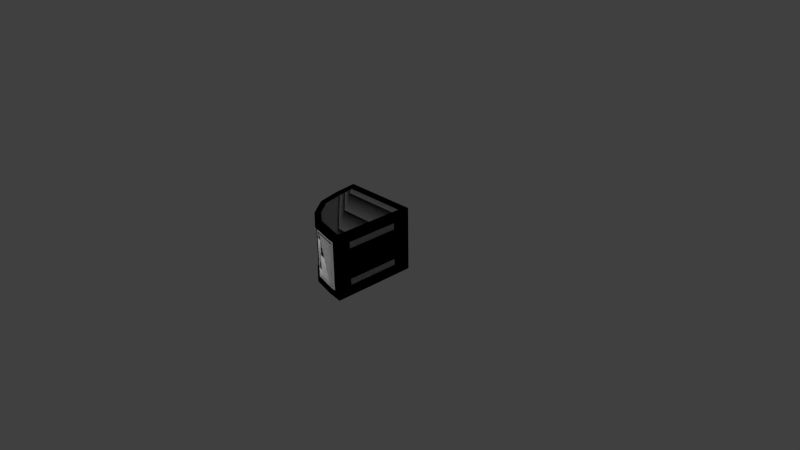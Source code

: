 # Source: tank_Glykerol.blend  (saved by Blender 2.75.0; exported with 4.5.12 LTS)
import bpy
from mathutils import Matrix  # noqa: F401  (used for matrix-valued properties, if any)

bpy.ops.wm.read_factory_settings(use_empty=True)
scene = bpy.context.scene
scene.name = 'Scene'

# ---- collections
col_collection_1 = bpy.data.collections.new('Collection 1'); scene.collection.children.link(col_collection_1)

# ---- materials (node trees are filled in below, after node groups)
mat_glykerol = bpy.data.materials.new('Glykerol')
mat_glykerol.alpha_threshold = 0.0
mat_glykerol.use_transparent_shadow = False
mat_glykerol.roughness = 0.5
mat_window_glass = bpy.data.materials.new('Window_Glass')
mat_window_glass.alpha_threshold = 0.0
mat_window_glass.use_transparent_shadow = False
mat_window_glass.roughness = 0.5
mat_glykerol_container = bpy.data.materials.new('Glykerol_Container')
mat_glykerol_container.alpha_threshold = 0.0
mat_glykerol_container.use_transparent_shadow = False
mat_glykerol_container.roughness = 0.5

# ---- material node trees
mat_glykerol.use_nodes = True; mat_glykerol.node_tree.nodes.clear()
_N = mat_glykerol.node_tree.nodes; _L = mat_glykerol.node_tree.links
mat_window_glass.use_nodes = True; mat_window_glass.node_tree.nodes.clear()
_N = mat_window_glass.node_tree.nodes; _L = mat_window_glass.node_tree.links
mat_glykerol_container.use_nodes = True; mat_glykerol_container.node_tree.nodes.clear()
_N = mat_glykerol_container.node_tree.nodes; _L = mat_glykerol_container.node_tree.links
n0 = _N.new('NodeUndefined'); n0.name = 'Xenon.Output'; n0.location = (630, 730)
n0.label = 'Output'
n0.inputs[1].default_value = 1.0
n1 = _N.new('NodeUndefined'); n1.name = 'Xenon.mainMaterial'; n1.location = (70, 680)
n1.label = 'mainMaterial'
n1.inputs[2].default_value = 0.0
n1.inputs[3].default_value = (0.0, 0.0, 0.0)
n2 = _N.new('NodeUndefined'); n2.name = 'Xenon.geometry'; n2.location = (-590, 260)
n2.label = 'geometry'
n3 = _N.new('NodeUndefined'); n3.name = 'Xenon.mainTex'; n3.location = (-380, 480)
n3.label = 'mainTex'
n4 = _N.new('ShaderNodeValToRGB'); n4.name = 'Xenon.specColor'; n4.location = (-210, 410)
n4.label = 'specColor'
while len(n4.color_ramp.elements) > 1: n4.color_ramp.elements.remove(n4.color_ramp.elements[-1])
n4.color_ramp.elements[0].position = 0.0; n4.color_ramp.elements[0].color = (0.0, 0.0, 0.0, 1.0)
_e = n4.color_ramp.elements.new(1.0); _e.color = (0.7794, 0.7794, 0.7794, 1.0)
_L.new(n2.outputs[4], n3.inputs[0])
_L.new(n3.outputs[1], n1.inputs[0])
_L.new(n1.outputs[0], n0.inputs[0])
_L.new(n3.outputs[0], n4.inputs[0])
_L.new(n4.outputs[0], n1.inputs[1])

# ---- world
world_world = bpy.data.worlds.new('World'); scene.world = world_world
world_world.color = (0.05088, 0.05088, 0.05088)
world_world.use_sun_shadow = False
world_world.sun_shadow_jitter_overblur = 0.0
world_world.cycles.sampling_method = 'MANUAL'
world_world.cycles.sample_map_resolution = 256

# ---- cameras
cam_camera = bpy.data.cameras.new('Camera')
cam_camera.clip_end = 100.0
cam_camera.lens = 35.0
cam_camera.sensor_width = 32.0
cam_camera.sensor_height = 18.0
cam_camera.ortho_scale = 7.314
cam_camera.dof.focus_distance = 0.0
cam_camera.dof.aperture_fstop = 128.0

# ---- lights
light_lamp = bpy.data.lights.new('Lamp', 'POINT')
light_lamp.transmission_factor = 0.0
light_lamp.cutoff_distance = 30.0
light_lamp.energy = 100.0
light_lamp.shadow_buffer_clip_start = 1.001
light_lamp.shadow_soft_size = 0.1
light_lamp.shadow_maximum_resolution = 0.006
light_lamp.use_absolute_resolution = True
light_lamp.cycles.use_multiple_importance_sampling = False

# ---- meshes
me_container_glykerol_liquid_001 = bpy.data.meshes.new('Container_Glykerol.Liquid.001')
me_container_glykerol_liquid_001.from_pydata([(-0.3125, -0.5266, -1.048), (0.3085, -0.5675, -1.015), (0.3085, -0.5266, -1.048), (-0.3125, -0.5675, -1.015), (-0.3567, -0.5418, -0.9958), (-0.3568, -0.5021, -1.028), (-0.3645, -0.4032, -1.029), (-0.3125, -0.468, -1.065), (0.3085, -0.468, -1.065), (0.3085, -0.3375, -1.048), (-0.3125, -0.3375, -1.048), (-0.3125, 0.02355, -0.9648), (0.3085, 0.02355, -0.9648), (0.3085, 0.2932, -0.7647), (-0.3125, 0.2932, -0.7647), (-0.3125, 0.5004, -0.5048), (0.3085, 0.5004, -0.5048), (-0.3125, 0.5857, -0.1584), (0.3085, 0.5857, -0.1584), (-0.3645, -0.342, -1.021), (-0.3658, 0.02696, -0.9365), (0.3624, 0.0269, -0.937), (0.3611, -0.3419, -1.021), (0.3598, 0.5453, -0.1927), (0.3612, 0.4682, -0.5093), (-0.3645, 0.4677, -0.5094), (-0.3631, 0.5447, -0.1931), (-0.3577, 0.5454, -0.1173), (-0.3125, 0.5721, -0.1012), (-0.3652, 0.2756, -0.7514), (0.3085, 0.5721, -0.1012), (-0.3125, 0.5412, -0.06516), (0.3085, 0.5412, -0.06516), (0.3543, 0.5456, -0.1173), (-0.3125, 0.4866, -0.03999), (-0.3587, 0.4843, -0.06838), (-0.3562, 0.5142, -0.08184), (0.3085, 0.4866, -0.03999), (0.3528, 0.5144, -0.08174), (0.3541, 0.4854, -0.07773), (0.3618, 0.2759, -0.7516), (0.3618, 0.2759, -0.7516), (0.3874, 0.03092, -0.9037), (0.3883, 0.2531, -0.7344), (0.3624, 0.0269, -0.937), (0.3612, 0.4682, -0.5093), (0.3892, 0.422, -0.5158), (0.3883, -0.3482, -0.9836), (0.3611, -0.3419, -1.021), (0.3611, -0.4044, -1.029), (0.4106, 0.01505, -0.8455), (0.4106, -0.3572, -0.9221), (0.399, -0.4205, -0.9612), (0.4106, 0.3568, -0.5047), (0.4106, 0.2105, -0.6955), (0.3901, -0.3894, -0.1329), (0.393, 0.4599, -0.1708), (0.3879, 0.4886, -0.2283), (0.3543, 0.5456, -0.1173), (0.3598, 0.5453, -0.1927), (0.3528, 0.5144, -0.08174), (0.3916, 0.4261, -0.1344), (0.3822, 0.365, -0.09904), (0.3824, -0.3249, -0.09889), (0.3987, -0.4602, -0.9294), (0.3533, -0.5023, -1.028), (0.3532, -0.542, -0.9959), (0.3956, -0.4757, -0.861), (0.41, -0.4127, -0.8775), (0.3902, -0.4742, -0.2427), (0.3905, -0.4457, -0.1835), (0.353, -0.5394, -0.1284), (0.3282, -0.532, -0.05027), (0.3282, -0.5471, -0.06378), (0.3301, -0.5047, -0.04277), (-0.3969, -0.4759, -0.8611), (-0.3915, -0.4744, -0.2427), (-0.3918, -0.4459, -0.1834), (-0.3999, -0.4603, -0.9295), (-0.4002, -0.4207, -0.9613), (-0.3567, -0.5418, -0.9958), (-0.3564, -0.5392, -0.1285), (-0.3913, -0.3896, -0.1328), (-0.3839, -0.3251, -0.09842), (-0.3836, 0.3651, -0.09857), (-0.4113, 0.206, -0.6908), (-0.4113, 0.01124, -0.8403), (-0.3986, 0.3995, -0.1468), (-0.4011, 0.4391, -0.1889), (-0.3936, 0.2499, -0.732), (-0.3944, 0.4161, -0.5166), (-0.3645, 0.4677, -0.5094), (-0.3652, 0.2756, -0.7514), (-0.3631, 0.5447, -0.1931), (-0.3928, 0.4817, -0.2326), (-0.3928, 0.03153, -0.8987), (-0.3658, 0.02696, -0.9365), (-0.3921, -0.3487, -0.9808), (-0.3645, -0.342, -1.021), (-0.3645, -0.4032, -1.029), (-0.4113, 0.3512, -0.5016), (-0.3577, 0.5454, -0.1173), (-0.3562, 0.5142, -0.08184), (-0.3568, -0.5021, -1.028), (0.3543, 0.5456, -0.1173), (0.3085, 0.5857, -0.1584), (0.3598, 0.5453, -0.1927), (0.3611, -0.4044, -1.029), (0.3533, -0.5023, -1.028), (0.3532, -0.542, -0.9959), (-0.3454, -0.5528, -0.06652), (-0.3453, -0.5294, -0.04563), (-0.3483, -0.4866, -0.0293), (0.3676, -0.5323, -0.691), (0.3223, -0.5632, -0.9299), (0.3544, -0.5531, -0.9615), (0.3668, -0.5387, -0.9106), (0.3604, -0.5441, -0.7824), (0.3493, -0.5542, -0.8599), (0.336, -0.5609, -0.9117), (0.3666, -0.5318, -0.2088), (0.3653, -0.5265, -0.1885), (0.3534, -0.5494, -0.1552), (0.3345, -0.5602, -0.1921), (0.348, -0.5536, -0.196), (0.3592, -0.5436, -0.2019), (-0.3741, -0.5258, -0.4743), (-0.3568, -0.5484, -0.1532), (-0.3701, -0.5295, -0.2102), (-0.3647, -0.5398, -0.3658), (-0.3505, -0.5516, -0.2739), (-0.3339, -0.5596, -0.2124), (-0.3188, -0.563, -0.9296), (-0.375, -0.5262, -0.9006), (-0.3773, -0.517, -0.9296), (-0.3574, -0.5479, -0.9767), (-0.3354, -0.5602, -0.9274), (-0.3519, -0.5522, -0.9211), (-0.3658, -0.5403, -0.9117), (0.3534, -0.5494, -0.1552), (0.3209, -0.5626, -0.254), (0.3344, -0.5602, -0.1921), (0.3371, -0.556, -0.1815), (0.3252, -0.5608, -0.2176), (-0.3174, -0.5624, -0.2541), (-0.3568, -0.5484, -0.1532), (-0.3339, -0.5596, -0.2124), (-0.3226, -0.5605, -0.2175), (-0.337, -0.5554, -0.1805), (0.3562, -0.4365, -0.06529), (0.3529, -0.5191, -0.1103), (0.3685, -0.4436, -0.1012), (0.3616, -0.436, -0.08428), (0.3545, -0.4646, -0.076), (0.3533, -0.4949, -0.09248), (-0.3563, -0.519, -0.1104), (-0.3594, -0.4377, -0.06098), (-0.3712, -0.4431, -0.1015), (-0.3709, -0.4676, -0.1217), (-0.3567, -0.4949, -0.092), (-0.3578, -0.4652, -0.07391), (0.3586, -0.4036, -0.05627), (0.3669, -0.3642, -0.06478), (0.3609, -0.3578, -0.05164), (0.3597, -0.3809, -0.05192), (-0.3619, -0.4015, -0.04717), (-0.3692, -0.3644, -0.05553), (-0.3701, -0.382, -0.0611), (-0.363, -0.3792, -0.04131), (-0.3839, -0.3251, -0.09842), (-0.2903, 0.4168, -0.04114), (-0.3585, 0.4839, -0.06883), (-0.3818, 0.3697, -0.09332), (-0.3705, -0.04122, -0.07615), (-0.3481, 0.1994, -0.05744), (-0.3199, 0.3603, -0.04515), (-0.2901, -0.3565, -0.04004), (-0.3692, -0.3644, -0.05553), (-0.3631, -0.3756, -0.04092), (-0.3186, -0.357, -0.04087), (-0.3437, -0.3587, -0.0441), (-0.3614, -0.3613, -0.04925), (0.2656, 0.4179, -0.04977), (0.3822, 0.365, -0.09904), (0.3865, 0.4248, -0.1209), (0.3548, 0.4891, -0.07373), (0.3035, 0.4139, -0.05397), (0.339, 0.4025, -0.06481), (0.3666, 0.3853, -0.08064), (0.3609, -0.3578, -0.05164), (0.2654, -0.3576, -0.04867), (0.3597, -0.3808, -0.05192), (0.3534, -0.3578, -0.05095), (0.3326, -0.3577, -0.05015), (0.3017, -0.3577, -0.04935)], [], [(0, 4, 3), (5, 4, 0), (0, 6, 5), (0, 7, 6), (10, 6, 7), (10, 11, 19), (19, 6, 10), (19, 11, 20), (11, 14, 20), (9, 21, 12), (22, 21, 9), (8, 22, 9), (18, 16, 23), (23, 16, 24), (13, 24, 16), (17, 25, 15), (26, 25, 17), (26, 17, 27), (27, 17, 28), (20, 14, 29), (14, 15, 29), (29, 15, 25), (31, 27, 28), (18, 33, 30), (34, 35, 31), (31, 35, 36), (36, 27, 31), (32, 38, 37), (33, 38, 30), (30, 38, 32), (37, 38, 39), (40, 24, 13), (12, 40, 13), (21, 40, 12), (43, 41, 42), (42, 41, 44), (43, 45, 41), (46, 45, 43), (42, 44, 47), (47, 44, 48), (47, 48, 49), (42, 47, 50), (50, 47, 51), (51, 47, 52), (47, 49, 52), (46, 43, 53), (53, 43, 54), (43, 42, 54), (54, 42, 50), (55, 53, 54), (55, 56, 53), (56, 46, 53), (57, 46, 56), (56, 58, 57), (57, 58, 59), (57, 59, 46), (46, 59, 45), (56, 60, 58), (61, 60, 56), (61, 56, 55), (62, 183, 184, 61), (183, 62, 163, 189), (55, 62, 61), (163, 62, 63, 162), (63, 62, 55), (64, 51, 52), (65, 64, 52), (66, 64, 65), (66, 67, 64), (67, 68, 64), (78, 134, 135, 80), (120, 69, 113), (69, 68, 67), (126, 75, 76, 128), (68, 51, 64), (150, 71, 81, 155), (83, 166, 167, 82), (70, 51, 68), (75, 133, 134, 78), (70, 68, 69), (55, 54, 70), (70, 54, 50), (70, 50, 51), (152, 63, 55, 151), (71, 55, 70), (139, 122, 121, 120, 125, 124, 123, 141), (133, 75, 126), (76, 75, 77), (77, 75, 78), (80, 135, 132, 114, 115, 66, 4, 3), (78, 79, 77), (78, 80, 79), (131, 146, 144, 132, 136), (81, 76, 77), (189, 163, 162, 161, 164, 191), (81, 77, 158, 155), (82, 167, 165, 156, 157), (172, 84, 102, 171), (77, 85, 82), (86, 85, 77), (79, 86, 77), (82, 87, 83), (83, 87, 84), (88, 87, 82), (85, 86, 89), (90, 85, 89), (89, 91, 90), (92, 91, 89), (91, 93, 90), (90, 93, 94), (94, 93, 88), (95, 92, 89), (89, 86, 95), (96, 92, 95), (97, 96, 95), (98, 96, 97), (99, 98, 97), (88, 100, 94), (94, 100, 90), (100, 85, 90), (86, 79, 95), (95, 79, 97), (100, 88, 82), (85, 100, 82), (88, 93, 101), (88, 101, 87), (87, 101, 102), (102, 84, 87), (166, 83, 169, 177), (99, 97, 103), (103, 97, 79), (79, 80, 103), (106, 104, 105), (8, 2, 107), (107, 2, 108), (1, 108, 2), (109, 108, 1), (107, 22, 8), (52, 49, 65), (161, 149, 156, 165), (39, 35, 34, 37), (151, 55, 71, 150), (158, 77, 82, 157), (70, 121, 122, 71), (116, 67, 66, 115), (69, 120, 121, 70), (1, 3, 80, 109), (113, 116, 115, 114, 119, 118, 117), (119, 114, 140, 141, 123), (113, 117, 125, 120), (117, 118, 124, 125), (118, 119, 123, 124), (114, 132, 144, 140), (113, 69, 67, 116), (132, 135, 134, 133, 138, 137, 136), (126, 129, 138, 133), (129, 130, 137, 138), (130, 131, 136, 137), (126, 128, 127, 145, 146, 131, 130, 129), (128, 76, 81, 127), (139, 141, 142), (142, 141, 143), (143, 141, 140), (144, 146, 147), (147, 146, 148), (148, 146, 145), (139, 142, 148, 145), (142, 143, 147, 148), (143, 140, 144, 147), (81, 71, 122, 139, 145, 127), (149, 152, 151, 150, 154, 153), (155, 158, 157, 156, 160, 159), (149, 153, 160, 156), (153, 154, 159, 160), (154, 150, 155, 159), (162, 63, 152, 149, 161), (168, 178, 176, 190, 191, 164), (165, 168, 164, 161), (165, 167, 166, 177, 178, 168), (176, 170, 182, 190), (169, 172, 171, 170, 175, 174, 173), (176, 178, 179), (179, 178, 180), (180, 178, 181), (181, 178, 177), (169, 173, 181, 177), (173, 174, 180, 181), (174, 175, 179, 180), (175, 170, 176, 179), (169, 83, 84, 172), (182, 185, 184, 183, 188, 187, 186), (189, 191, 192), (192, 191, 193), (193, 191, 194), (194, 191, 190), (182, 186, 194, 190), (186, 187, 193, 194), (187, 188, 192, 193), (188, 183, 189, 192), (61, 184, 185, 60), (170, 171, 185, 182)])
me_container_glykerol_liquid_001.polygons.foreach_set('use_smooth', [True] * 201)
_uv = me_container_glykerol_liquid_001.uv_layers.new(name='Container_Fuel.UV')
_uv.uv.foreach_set('vector', [-0.2397, 0.7529, -0.2383, 0.7608, -0.2422, 0.7574, -0.2359, 0.7564, -0.2383, 0.7608, -0.2397, 0.7529, -0.2397, 0.7529, -0.2264, 0.7522, -0.2359, 0.7564, -0.2397, 0.7529, -0.2349, 0.7488, -0.2264, 0.7522, -0.2217, 0.7438, -0.2264, 0.7522, -0.2349, 0.7488, 0.04657, 0.7219, 0.07319, 0.7143, 0.04759, 0.7261, -0.2202, 0.7499, -0.2264, 0.7522, -0.2217, 0.7438, 0.04759, 0.7261, 0.07319, 0.7143, 0.07478, 0.7184, 0.1037, 0.7161, 0.1382, 0.7186, 0.106, 0.7219, 0.2452, 0.7409, 0.2263, 0.7338, 0.2274, 0.7298, 0.2444, 0.7452, 0.2263, 0.7338, 0.2452, 0.7409, 0.1319, 0.7257, 0.1254, 0.7254, 0.1262, 0.7211, 0.1576, 0.7377, 0.1821, 0.7282, 0.1619, 0.741, 0.1619, 0.741, 0.1821, 0.7282, 0.1843, 0.7323, 0.2055, 0.7267, 0.1843, 0.7323, 0.1821, 0.7282, 0.1927, 0.7513, 0.1668, 0.7337, 0.1694, 0.7288, -0.09935, 0.7711, -0.1205, 0.7506, -0.09459, 0.7682, -0.09935, 0.7711, -0.09459, 0.7682, -0.09604, 0.7765, 0.09964, 0.7182, 0.09731, 0.7208, 0.1001, 0.7208, 0.106, 0.7219, 0.1382, 0.7186, 0.1378, 0.7243, 0.1382, 0.7186, 0.1694, 0.7288, 0.1378, 0.7243, 0.1378, 0.7243, 0.1694, 0.7288, 0.1668, 0.7337, 0.0513, 0.7459, 0.05413, 0.7387, 0.05601, 0.745, 0.1424, 0.788, 0.1504, 0.7874, 0.1468, 0.7924, 0.05944, 0.7299, 0.06058, 0.7235, 0.06609, 0.7301, 0.0513, 0.7459, 0.04579, 0.7394, 0.04941, 0.7397, 0.04941, 0.7397, 0.05413, 0.7387, 0.0513, 0.7459, 0.1045, 0.7318, 0.106, 0.7385, 0.09807, 0.7359, 0.08746, 0.728, 0.09011, 0.7257, 0.09011, 0.7332, 0.1101, 0.7299, 0.106, 0.7385, 0.1045, 0.7318, 0.09807, 0.7359, 0.106, 0.7385, 0.1034, 0.741, 0.2061, 0.7309, 0.1843, 0.7323, 0.2055, 0.7267, 0.2274, 0.7298, 0.2061, 0.7309, 0.2055, 0.7267, 0.2263, 0.7338, 0.2061, 0.7309, 0.2274, 0.7298, 0.2056, 0.7453, 0.2055, 0.7422, 0.2239, 0.7478, 0.2239, 0.7478, 0.2055, 0.7422, 0.2257, 0.7453, 0.2056, 0.7453, 0.1837, 0.7435, 0.2055, 0.7422, 0.1861, 0.7467, 0.1837, 0.7435, 0.2056, 0.7453, 0.1045, 0.728, 0.1064, 0.7255, 0.1229, 0.7403, 0.1229, 0.7403, 0.1064, 0.7255, 0.1247, 0.7371, 0.1229, 0.7403, 0.1247, 0.7371, 0.1274, 0.7393, 0.1045, 0.728, 0.1229, 0.7403, 0.1017, 0.7322, 0.1017, 0.7322, 0.1229, 0.7403, 0.1197, 0.7443, 0.1197, 0.7443, 0.1229, 0.7403, 0.1242, 0.7447, 0.1229, 0.7403, 0.1274, 0.7393, 0.1242, 0.7447, 0.06614, 0.727, 0.08594, 0.7255, 0.06805, 0.7312, 0.06805, 0.7312, 0.08594, 0.7255, 0.0853, 0.73, 0.08594, 0.7255, 0.1045, 0.728, 0.0853, 0.73, 0.0853, 0.73, 0.1045, 0.728, 0.1017, 0.7322, 0.08753, 0.737, 0.0985, 0.8159, 0.07246, 0.8108, 0.08753, 0.737, 0.139, 0.8039, 0.0985, 0.8159, 0.043, 0.7386, 0.06614, 0.727, 0.06805, 0.7312, 0.04556, 0.735, 0.06614, 0.727, 0.043, 0.7386, 0.1578, 0.7383, 0.151, 0.7297, 0.1645, 0.7352, 0.08925, 0.7437, 0.08997, 0.7583, 0.08586, 0.7511, 0.04556, 0.735, 0.04089, 0.7324, 0.06614, 0.727, 0.06614, 0.727, 0.04089, 0.7324, 0.0637, 0.7237, 0.1578, 0.7383, 0.1468, 0.7332, 0.151, 0.7297, 0.1535, 0.7421, 0.1468, 0.7332, 0.1578, 0.7383, 0.1396, 0.7989, 0.139, 0.8039, 0.08753, 0.737, 0.1494, 0.7492, 0.1494, 0.7492, 0.1519, 0.7424, 0.1535, 0.7421, 0.02832, 0.7297, 0.02832, 0.7297, 0.02832, 0.7297, 0.02832, 0.7297, 0.08753, 0.737, 0.1385, 0.7918, 0.1396, 0.7989, 0.09565, 0.7326, 0.1385, 0.7918, 0.09442, 0.7393, 0.09403, 0.7334, 0.09442, 0.7393, 0.1385, 0.7918, 0.08753, 0.737, 0.1402, 0.7508, 0.1395, 0.7428, 0.1427, 0.7478, 0.1307, 0.7428, 0.1236, 0.7475, 0.1242, 0.7447, 0.13, 0.7456, 0.1236, 0.7475, 0.1307, 0.7428, 0.197, 0.7408, 0.2068, 0.7341, 0.2057, 0.7391, 0.2068, 0.7341, 0.2108, 0.7371, 0.2057, 0.7391, 0.03979, 0.8432, 0.03991, 0.8492, 0.03441, 0.8523, 0.03215, 0.8516, 0.07536, 0.731, 0.07496, 0.7359, 0.03899, 0.742, 0.07496, 0.7359, 0.02698, 0.7578, 0.02667, 0.7517, 0.1348, 0.7541, 0.1369, 0.7889, 0.125, 0.7315, 0.1302, 0.7297, 0.2108, 0.7371, 0.2132, 0.7416, 0.2057, 0.7391, 0.1128, 0.728, 0.113, 0.7298, 0.04121, 0.7301, 0.04106, 0.7283, 0.03661, 0.7305, 0.03087, 0.7344, 0.02914, 0.7339, 0.03077, 0.7272, 0.08075, 0.7363, 0.02475, 0.7638, 0.02698, 0.7578, 0.04793, 0.8449, 0.04335, 0.8502, 0.03991, 0.8492, 0.03979, 0.8432, 0.08075, 0.7363, 0.02698, 0.7578, 0.07496, 0.7359, 0.08753, 0.737, 0.07246, 0.8108, 0.08075, 0.7363, 0.08075, 0.7363, 0.07246, 0.8108, 0.04912, 0.7985, 0.08075, 0.7363, 0.04912, 0.7985, 0.02475, 0.7638, 0.08774, 0.7306, 0.09442, 0.7393, 0.08753, 0.737, 0.08628, 0.7314, 0.0801, 0.7277, 0.08753, 0.737, 0.08075, 0.7363, 0.118, 0.7359, 0.1181, 0.736, 0.1162, 0.7399, 0.1141, 0.7404, 0.1142, 0.7388, 0.1142, 0.7371, 0.1139, 0.7355, 0.1139, 0.7355, 0.1429, 0.7939, 0.1369, 0.7889, 0.1348, 0.7541, 0.125, 0.7315, 0.1369, 0.7889, 0.1208, 0.7262, 0.1208, 0.7262, 0.1369, 0.7889, 0.1365, 0.7952, 0.04106, 0.8106, 0.04104, 0.8089, 0.04507, 0.8046, 0.1099, 0.8044, 0.1131, 0.8073, 0.1129, 0.8104, 0.04106, 0.8106, 0.04572, 0.8126, 0.1365, 0.7952, 0.1328, 0.7985, 0.1208, 0.7262, 0.1094, 0.7188, 0.1219, 0.726, 0.1051, 0.7236, 0.02899, 0.7466, 0.029, 0.7466, 0.03068, 0.7505, 0.03043, 0.8133, 0.02873, 0.813, 0.1296, 0.723, 0.125, 0.7315, 0.1208, 0.7262, 0.1435, 0.7427, 0.1436, 0.7427, 0.1412, 0.744, 0.1372, 0.7394, 0.14, 0.7404, 0.14, 0.7405, 0.2096, 0.7302, 0.2024, 0.7187, 0.2085, 0.7229, 0.2107, 0.7286, 0.03077, 0.7272, 0.02914, 0.7339, 0.02659, 0.7355, 0.02319, 0.7348, 0.02399, 0.731, 0.1275, 0.7503, 0.1269, 0.7508, 0.1287, 0.7346, 0.1302, 0.7378, 0.1208, 0.7262, 0.05977, 0.7774, 0.1138, 0.7219, 0.08373, 0.7898, 0.05977, 0.7774, 0.1208, 0.7262, 0.1328, 0.7985, 0.08373, 0.7898, 0.1208, 0.7262, 0.03077, 0.7272, 0.1174, 0.7302, 0.03661, 0.7305, 0.03661, 0.7305, 0.1174, 0.7302, 0.112, 0.7345, 0.02491, 0.7331, 0.0284, 0.729, 0.1138, 0.7219, 0.1062, 0.7333, 0.1347, 0.7233, 0.1076, 0.741, 0.03351, 0.764, 0.05977, 0.7774, 0.0556, 0.7829, 0.0556, 0.7829, 0.02749, 0.766, 0.03351, 0.764, 0.05292, 0.7871, 0.02749, 0.766, 0.0556, 0.7829, 0.02749, 0.766, 0.01316, 0.7372, 0.03351, 0.764, 0.03351, 0.764, 0.01316, 0.7372, 0.02103, 0.7381, 0.03934, 0.7325, 0.03047, 0.7376, 0.03727, 0.7249, 0.08245, 0.7968, 0.05292, 0.7871, 0.0556, 0.7829, 0.0556, 0.7829, 0.08373, 0.7898, 0.08245, 0.7968, 0.08341, 0.8023, 0.05292, 0.7871, 0.08245, 0.7968, 0.1253, 0.8015, 0.08341, 0.8023, 0.08245, 0.7968, 0.1251, 0.8074, 0.08341, 0.8023, 0.1253, 0.8015, 0.1318, 0.8076, 0.1251, 0.8074, 0.1253, 0.8015, 0.03727, 0.7249, 0.07671, 0.7357, 0.03934, 0.7325, 0.03934, 0.7325, 0.07671, 0.7357, 0.07398, 0.7438, 0.07671, 0.7357, 0.1062, 0.7333, 0.07398, 0.7438, 0.08373, 0.7898, 0.1328, 0.7985, 0.08245, 0.7968, 0.04836, 0.7304, 0.1051, 0.7236, 0.09692, 0.7284, 0.04044, 0.7609, 0.02491, 0.7331, 0.1138, 0.7219, 0.05977, 0.7774, 0.04044, 0.7609, 0.1138, 0.7219, 0.03727, 0.7249, 0.03047, 0.7376, 0.02188, 0.733, 0.1163, 0.7434, 0.1245, 0.7314, 0.1212, 0.7475, 0.1212, 0.7475, 0.1245, 0.7314, 0.1287, 0.7346, 0.1287, 0.7346, 0.1269, 0.7508, 0.1212, 0.7475, 0.02832, 0.7297, 0.02832, 0.7297, 0.02832, 0.7297, 0.02832, 0.7297, 0.1318, 0.8076, 0.1253, 0.8015, 0.1425, 0.8073, 0.1425, 0.8073, 0.1253, 0.8015, 0.1328, 0.7985, 0.1051, 0.7236, 0.1219, 0.726, 0.1176, 0.7309, 0.1474, 0.7999, 0.1428, 0.7927, 0.1508, 0.792, 0.1319, 0.7257, 0.1329, 0.7286, 0.1281, 0.7276, 0.1281, 0.7276, 0.1329, 0.7286, 0.1314, 0.7311, 0.07262, 0.8962, 0.07665, 0.897, 0.0723, 0.899, 0.07695, 0.8942, 0.07665, 0.897, 0.07262, 0.8962, 0.1281, 0.7276, 0.1254, 0.7254, 0.1319, 0.7257, 0.1242, 0.7447, 0.1274, 0.7393, 0.1307, 0.7428, 0.1152, 0.7329, 0.1137, 0.736, 0.03301, 0.734, 0.03424, 0.7308, 0.2973, 0.7336, 0.2973, 0.8163, 0.2937, 0.811, 0.2926, 0.7389, 0.08628, 0.7314, 0.08753, 0.737, 0.0801, 0.7277, 0.08196, 0.7278, 0.02209, 0.7297, 0.02654, 0.7239, 0.03077, 0.7272, 0.02399, 0.731, 0.08075, 0.7363, 0.07686, 0.7306, 0.07811, 0.7279, 0.0801, 0.7277, 0.2003, 0.7353, 0.2068, 0.7341, 0.197, 0.7408, 0.1974, 0.7382, 0.07496, 0.7359, 0.07536, 0.731, 0.07686, 0.7306, 0.08075, 0.7363, 0.1086, 0.8124, 0.04572, 0.8126, 0.04106, 0.8106, 0.1129, 0.8104, 0.03899, 0.742, 0.02087, 0.747, 0.01603, 0.7465, 0.01823, 0.7431, 0.02003, 0.7438, 0.02455, 0.7438, 0.03123, 0.7431, 0.02003, 0.7438, 0.01823, 0.7431, 0.07114, 0.7277, 0.07526, 0.7276, 0.07527, 0.7276, 0.03899, 0.742, 0.03123, 0.7431, 0.07546, 0.7298, 0.07536, 0.731, 0.03123, 0.7431, 0.02455, 0.7438, 0.07544, 0.7287, 0.07546, 0.7298, 0.02455, 0.7438, 0.02003, 0.7438, 0.07527, 0.7276, 0.07544, 0.7287, 0.1099, 0.8044, 0.04507, 0.8046, 0.04532, 0.7419, 0.1099, 0.7416, 0.03899, 0.742, 0.07496, 0.7359, 0.02667, 0.7517, 0.02087, 0.747, 0.009135, 0.8884, 0.005114, 0.8927, 0.002865, 0.8882, 0.003174, 0.8855, 0.00421, 0.8867, 0.005706, 0.8876, 0.007436, 0.8882, 0.003332, 0.8459, 0.004411, 0.836, 0.00421, 0.8867, 0.003174, 0.8855, 0.004411, 0.836, 0.005945, 0.8275, 0.005706, 0.8876, 0.00421, 0.8867, 0.005945, 0.8275, 0.0077, 0.8218, 0.007436, 0.8882, 0.005706, 0.8876, 0.02462, 0.7708, 0.0251, 0.7462, 0.0266, 0.7411, 0.0266, 0.7411, 0.029, 0.7466, 0.02899, 0.7466, 0.02724, 0.7523, 0.0257, 0.7608, 0.1302, 0.7297, 0.125, 0.7315, 0.1296, 0.723, 0.1311, 0.7252, 0.2184, 0.844, 0.2163, 0.848, 0.2166, 0.8469, 0.1439, 0.9374, 0.1436, 0.9361, 0.1439, 0.9332, 0.2153, 0.8507, 0.2163, 0.848, 0.2148, 0.8546, 0.03068, 0.7505, 0.029, 0.7466, 0.03014, 0.7471, 0.03014, 0.7471, 0.029, 0.7466, 0.02865, 0.7436, 0.02865, 0.7436, 0.029, 0.7466, 0.0266, 0.7411, 0.1131, 0.7324, 0.1115, 0.7349, 0.04328, 0.735, 0.04124, 0.7324, 0.1115, 0.7349, 0.1103, 0.7383, 0.04478, 0.7385, 0.04328, 0.735, 0.1103, 0.7383, 0.1099, 0.7416, 0.04532, 0.7419, 0.04478, 0.7385, 0.04121, 0.7301, 0.113, 0.7298, 0.1131, 0.7324, 0.1131, 0.7324, 0.04124, 0.7324, 0.04124, 0.7324, 0.1334, 0.738, 0.1321, 0.7399, 0.1299, 0.741, 0.1237, 0.7357, 0.1267, 0.7362, 0.1302, 0.737, 0.01624, 0.7317, 0.02209, 0.7297, 0.02399, 0.731, 0.02319, 0.7348, 0.02071, 0.734, 0.01816, 0.7329, 0.1137, 0.736, 0.1123, 0.7385, 0.03192, 0.7364, 0.03301, 0.734, 0.1126, 0.7245, 0.1127, 0.7262, 0.04085, 0.7264, 0.04051, 0.7245, 0.1127, 0.7262, 0.1128, 0.728, 0.04106, 0.7283, 0.04085, 0.7264, 0.09403, 0.7334, 0.09442, 0.7393, 0.08774, 0.7306, 0.08865, 0.7293, 0.09127, 0.7303, 0.03491, 0.7287, 0.035, 0.7283, 0.0437, 0.7265, 0.106, 0.728, 0.116, 0.7307, 0.116, 0.7307, 0.03424, 0.7308, 0.03491, 0.7287, 0.116, 0.7307, 0.1152, 0.7329, 0.02659, 0.7355, 0.02914, 0.7339, 0.03087, 0.7344, 0.03087, 0.7344, 0.02917, 0.7359, 0.02879, 0.7359, 0.09925, 0.7462, 0.05588, 0.746, 0.05034, 0.7145, 0.09384, 0.7147, 0.03661, 0.7305, 0.1124, 0.735, 0.1242, 0.7398, 0.1167, 0.7487, 0.1103, 0.7448, 0.09283, 0.74, 0.06695, 0.7349, 0.03218, 0.7442, 0.02917, 0.7359, 0.03178, 0.741, 0.03178, 0.741, 0.02917, 0.7359, 0.03139, 0.738, 0.03139, 0.738, 0.02917, 0.7359, 0.03107, 0.7357, 0.2215, 0.6993, 0.2199, 0.7002, 0.221, 0.6985, 0.03661, 0.7305, 0.06695, 0.7349, 0.03107, 0.7357, 0.03087, 0.7344, 0.06695, 0.7349, 0.09283, 0.74, 0.03139, 0.738, 0.03107, 0.7357, 0.09283, 0.74, 0.1103, 0.7448, 0.03178, 0.741, 0.03139, 0.738, 0.1103, 0.7448, 0.1167, 0.7487, 0.03218, 0.7442, 0.03178, 0.741, 0.1383, 0.8278, 0.1383, 0.8278, 0.1378, 0.7503, 0.1384, 0.7498, 0.2826, 0.7439, 0.2912, 0.7336, 0.2918, 0.7383, 0.2926, 0.7457, 0.292, 0.7445, 0.2899, 0.7437, 0.2866, 0.7434, 0.1133, 0.9485, 0.1131, 0.9511, 0.1124, 0.9485, 0.1427, 0.7398, 0.14, 0.7405, 0.1427, 0.7374, 0.1427, 0.7374, 0.14, 0.7405, 0.1428, 0.734, 0.1428, 0.734, 0.14, 0.7405, 0.1428, 0.7299, 0.1525, 0.7221, 0.1527, 0.7247, 0.09799, 0.7242, 0.09756, 0.7216, 0.1548, 0.7274, 0.1539, 0.7302, 0.09506, 0.7289, 0.09509, 0.7266, 0.1539, 0.7302, 0.1525, 0.7327, 0.09503, 0.7306, 0.09506, 0.7289, 0.1525, 0.7327, 0.151, 0.7346, 0.095, 0.7315, 0.09503, 0.7306, 0.1535, 0.7421, 0.1519, 0.7424, 0.146, 0.736, 0.1468, 0.7332, 0.2212, 0.7547, 0.2119, 0.7476, 0.2912, 0.7336, 0.2826, 0.7439])
me_container_glykerol_liquid_001.materials.append(mat_glykerol)
me_container_glykerol_liquid_001.use_remesh_preserve_volume = False
me_container_glykerol_liquid_001.use_remesh_preserve_attributes = False
me_container_glykerol_liquid_001.use_mirror_vertex_groups = False
me_container_glykerol_liquid_001.update()
me_container_glykerol_window = bpy.data.meshes.new('Container_Glykerol_Window')
me_container_glykerol_window.from_pydata([(-0.3125, -0.5266, -1.048), (0.3085, -0.5675, -1.015), (0.3085, -0.5266, -1.048), (-0.3125, -0.5675, -1.015), (-0.3125, -0.468, -1.065), (0.3085, -0.468, -1.065), (0.3085, -0.3375, -1.048), (-0.3125, -0.3375, -1.048), (-0.3125, 0.02355, -0.9648), (0.3085, 0.02355, -0.9648), (0.3085, 0.2932, -0.7647), (-0.3125, 0.2932, -0.7647), (-0.3125, 0.5004, -0.5048), (0.3085, 0.5004, -0.5048), (-0.3125, 0.5857, -0.1584), (0.3085, 0.5857, -0.1584), (-0.3125, 0.5721, -0.1012), (0.3085, 0.5721, -0.1012), (-0.3125, 0.5412, -0.06516), (0.3085, 0.5412, -0.06516), (-0.3125, 0.4866, -0.03999), (0.3085, 0.4866, -0.03999)], [], [(0, 2, 1), (0, 1, 3), (2, 0, 4), (5, 2, 4), (6, 5, 4), (7, 6, 4), (6, 7, 8), (9, 6, 8), (10, 9, 8), (11, 10, 8), (10, 11, 12), (13, 10, 12), (12, 14, 13), (14, 15, 13), (15, 14, 16), (17, 15, 16), (17, 16, 18), (19, 17, 18), (19, 18, 20), (21, 19, 20)])
me_container_glykerol_window.polygons.foreach_set('use_smooth', [True] * 20)
_uv = me_container_glykerol_window.uv_layers.new(name='Container_Fuel.UV')
_uv.uv.foreach_set('vector', [0.3672, 0.9184, 0.3166, 0.9187, 0.3166, 0.9171, 0.3672, 0.9184, 0.3166, 0.9171, 0.3672, 0.9167, 0.3166, 0.9187, 0.3672, 0.9184, 0.3672, 0.9211, 0.3166, 0.9214, 0.3166, 0.9187, 0.3672, 0.9211, 0.3167, 0.9278, 0.3166, 0.9214, 0.3672, 0.9211, 0.3673, 0.9275, 0.3167, 0.9278, 0.3672, 0.9211, 0.3167, 0.9278, 0.3673, 0.9275, 0.3674, 0.9456, 0.3168, 0.9459, 0.3167, 0.9278, 0.3674, 0.9456, 0.3169, 0.9606, 0.3168, 0.9459, 0.3674, 0.9456, 0.3675, 0.9603, 0.3169, 0.9606, 0.3674, 0.9456, 0.3169, 0.9606, 0.3675, 0.9603, 0.3676, 0.9725, 0.317, 0.9728, 0.3169, 0.9606, 0.3676, 0.9725, 0.3676, 0.9725, 0.3676, 0.9796, 0.317, 0.9728, 0.3676, 0.9796, 0.317, 0.9799, 0.317, 0.9728, 0.328, 0.8998, 0.3583, 0.8998, 0.3583, 0.9035, 0.328, 0.9035, 0.328, 0.8998, 0.3583, 0.9035, 0.328, 0.9035, 0.3583, 0.9035, 0.3583, 0.9073, 0.328, 0.9073, 0.328, 0.9035, 0.3583, 0.9073, 0.328, 0.9073, 0.3583, 0.9073, 0.3583, 0.9121, 0.328, 0.9121, 0.328, 0.9073, 0.3583, 0.9121])
me_container_glykerol_window.materials.append(mat_window_glass)
me_container_glykerol_window.use_remesh_preserve_volume = False
me_container_glykerol_window.use_remesh_preserve_attributes = False
me_container_glykerol_window.use_mirror_vertex_groups = False
me_container_glykerol_window.update()
me_container_fuel = bpy.data.meshes.new('Container_Fuel')
me_container_fuel.from_pydata([(-0.3125, -0.5266, -1.048), (0.3085, -0.5675, -1.015), (0.3085, -0.5266, -1.048), (-0.3125, -0.5675, -1.015), (-0.3567, -0.5418, -0.9958), (-0.3568, -0.5021, -1.028), (-0.3645, -0.4032, -1.029), (-0.3125, -0.468, -1.065), (0.3085, -0.468, -1.065), (0.3085, -0.3375, -1.048), (-0.3125, -0.3375, -1.048), (-0.3125, 0.02355, -0.9648), (0.3085, 0.02355, -0.9648), (0.3085, 0.2932, -0.7647), (-0.3125, 0.2932, -0.7647), (-0.3125, 0.5004, -0.5048), (0.3085, 0.5004, -0.5048), (-0.3125, 0.5857, -0.1584), (0.3085, 0.5857, -0.1584), (-0.3645, -0.342, -1.021), (-0.3658, 0.02696, -0.9365), (0.3624, 0.0269, -0.937), (0.3611, -0.3419, -1.021), (0.3598, 0.5453, -0.1927), (0.3612, 0.4682, -0.5093), (-0.3645, 0.4677, -0.5094), (-0.3631, 0.5447, -0.1931), (-0.3577, 0.5454, -0.1173), (-0.3125, 0.5721, -0.1012), (-0.3652, 0.2756, -0.7514), (0.3085, 0.5721, -0.1012), (-0.3125, 0.5412, -0.06516), (0.3085, 0.5412, -0.06516), (0.3543, 0.5456, -0.1173), (-0.3125, 0.4866, -0.03999), (-0.3636, 0.4167, -0.04), (-0.3562, 0.5142, -0.08184), (0.3085, 0.4866, -0.03999), (0.3528, 0.5144, -0.08174), (0.3603, 0.4181, -0.05124), (0.3618, 0.2759, -0.7516), (0.3618, 0.2759, -0.7516), (0.3874, 0.03092, -0.9037), (0.3883, 0.2531, -0.7344), (0.3624, 0.0269, -0.937), (0.3612, 0.4682, -0.5093), (0.3892, 0.422, -0.5158), (0.3883, -0.3482, -0.9836), (0.3611, -0.3419, -1.021), (0.3611, -0.4044, -1.029), (0.4106, 0.01505, -0.8455), (0.4106, -0.3572, -0.9221), (0.399, -0.4205, -0.9612), (0.4106, 0.3568, -0.5047), (0.4106, 0.2105, -0.6955), (0.3901, -0.3894, -0.1329), (0.393, 0.4599, -0.1708), (0.3879, 0.4886, -0.2283), (0.3543, 0.5456, -0.1173), (0.3598, 0.5453, -0.1927), (0.3528, 0.5144, -0.08174), (0.3916, 0.4261, -0.1344), (0.3603, 0.4181, -0.05124), (0.3822, 0.365, -0.09904), (0.3602, -0.3811, -0.05011), (0.3824, -0.3249, -0.09889), (0.3987, -0.4602, -0.9294), (0.3533, -0.5023, -1.028), (0.3532, -0.542, -0.9959), (0.3956, -0.4757, -0.861), (0.41, -0.4127, -0.8775), (0.3555, -0.5632, -0.9299), (0.3902, -0.4742, -0.2427), (0.354, -0.5626, -0.1907), (0.3528, -0.4831, -0.07808), (0.3905, -0.4457, -0.1835), (0.353, -0.5394, -0.1284), (0.3282, -0.532, -0.05027), (0.3282, -0.5471, -0.06378), (0.3301, -0.5047, -0.04277), (-0.3969, -0.4759, -0.8611), (-0.3574, -0.5623, -0.1909), (-0.359, -0.563, -0.9296), (-0.3915, -0.4744, -0.2427), (-0.3918, -0.4459, -0.1834), (-0.3999, -0.4603, -0.9295), (-0.4002, -0.4207, -0.9613), (-0.3567, -0.5418, -0.9958), (-0.3564, -0.5392, -0.1285), (-0.3562, -0.4829, -0.07819), (-0.3913, -0.3896, -0.1328), (-0.3634, -0.3797, -0.03887), (-0.3839, -0.3251, -0.09842), (-0.3636, 0.4167, -0.04), (-0.3836, 0.3651, -0.09857), (-0.4113, 0.206, -0.6908), (-0.4113, 0.01124, -0.8403), (-0.3986, 0.3995, -0.1468), (-0.4011, 0.4391, -0.1889), (-0.3936, 0.2499, -0.732), (-0.3944, 0.4161, -0.5166), (-0.3645, 0.4677, -0.5094), (-0.3652, 0.2756, -0.7514), (-0.3631, 0.5447, -0.1931), (-0.3928, 0.4817, -0.2326), (-0.3928, 0.03153, -0.8987), (-0.3658, 0.02696, -0.9365), (-0.3921, -0.3487, -0.9808), (-0.3645, -0.342, -1.021), (-0.3645, -0.4032, -1.029), (-0.4113, 0.3512, -0.5016), (-0.3577, 0.5454, -0.1173), (-0.3562, 0.5142, -0.08184), (-0.3568, -0.5021, -1.028), (0.3543, 0.5456, -0.1173), (0.3085, 0.5857, -0.1584), (0.3598, 0.5453, -0.1927), (0.3611, -0.4044, -1.029), (0.3533, -0.5023, -1.028), (0.3532, -0.542, -0.9959), (-0.3454, -0.5528, -0.06652), (-0.3453, -0.5294, -0.04563), (-0.3483, -0.4866, -0.0293)], [], [(0, 3, 4), (5, 0, 4), (0, 5, 6), (0, 6, 7), (10, 7, 6), (10, 19, 11), (19, 10, 6), (19, 20, 11), (11, 20, 14), (9, 12, 21), (22, 9, 21), (8, 9, 22), (18, 23, 16), (23, 24, 16), (13, 16, 24), (17, 15, 25), (26, 17, 25), (26, 27, 17), (27, 28, 17), (20, 29, 14), (14, 29, 15), (29, 25, 15), (31, 28, 27), (18, 30, 33), (34, 31, 35), (31, 36, 35), (36, 31, 27), (32, 37, 38), (33, 30, 38), (30, 32, 38), (37, 39, 38), (40, 13, 24), (12, 13, 40), (21, 12, 40), (43, 42, 41), (42, 44, 41), (43, 41, 45), (46, 43, 45), (42, 47, 44), (47, 48, 44), (47, 49, 48), (42, 50, 47), (50, 51, 47), (51, 52, 47), (47, 52, 49), (46, 53, 43), (53, 54, 43), (43, 54, 42), (54, 50, 42), (55, 54, 53), (55, 53, 56), (56, 53, 46), (57, 56, 46), (56, 57, 58), (57, 59, 58), (57, 46, 59), (46, 45, 59), (56, 58, 60), (61, 56, 60), (61, 55, 56), (61, 60, 62), (63, 61, 62), (55, 61, 63), (62, 64, 63), (64, 65, 63), (65, 55, 63), (66, 52, 51), (67, 52, 66), (68, 67, 66), (68, 66, 69), (69, 66, 70), (71, 68, 69), (71, 69, 72), (72, 69, 70), (73, 71, 72), (70, 66, 51), (64, 74, 65), (74, 55, 65), (75, 70, 51), (72, 75, 73), (75, 72, 70), (55, 75, 54), (75, 50, 54), (75, 51, 50), (74, 76, 55), (76, 75, 55), (75, 76, 73), (74, 77, 76), (77, 78, 76), (79, 77, 74), (64, 79, 74), (82, 81, 80), (81, 83, 80), (83, 84, 80), (84, 85, 80), (80, 85, 82), (85, 84, 86), (85, 87, 82), (85, 86, 87), (81, 88, 83), (88, 84, 83), (88, 89, 84), (89, 90, 84), (90, 89, 91), (92, 90, 91), (91, 93, 92), (93, 94, 92), (84, 90, 95), (96, 84, 95), (86, 84, 96), (90, 92, 97), (92, 94, 97), (98, 90, 97), (95, 99, 96), (100, 99, 95), (99, 100, 101), (102, 99, 101), (101, 100, 103), (100, 104, 103), (104, 98, 103), (105, 99, 102), (99, 105, 96), (106, 105, 102), (107, 105, 106), (108, 107, 106), (109, 107, 108), (98, 104, 110), (104, 100, 110), (110, 100, 95), (96, 105, 86), (105, 107, 86), (110, 90, 98), (95, 90, 110), (98, 111, 103), (98, 97, 111), (97, 112, 111), (112, 97, 94), (93, 112, 94), (109, 113, 107), (113, 86, 107), (86, 113, 87), (116, 115, 114), (8, 117, 2), (117, 118, 2), (1, 2, 118), (119, 1, 118), (117, 8, 22), (52, 67, 49), (88, 120, 89), (120, 121, 89), (89, 121, 91), (121, 122, 91)])
me_container_fuel.polygons.foreach_set('use_smooth', [True] * 152)
_uv = me_container_fuel.uv_layers.new(name='Container_Fuel.UV')
_uv.uv.foreach_set('vector', [0.5335, 0.9108, 0.5268, 0.9108, 0.5268, 0.9034, 0.5335, 0.9034, 0.5335, 0.9108, 0.5268, 0.9034, 0.5335, 0.9108, 0.5335, 0.9034, 0.5475, 0.9034, 0.5335, 0.9108, 0.5475, 0.9034, 0.5396, 0.9108, 0.5563, 0.9108, 0.5396, 0.9108, 0.5475, 0.9034, 0.5563, 0.9108, 0.5563, 0.9034, 0.6026, 0.9108, 0.5563, 0.9034, 0.5563, 0.9108, 0.5475, 0.9034, 0.5563, 0.9034, 0.6026, 0.9034, 0.6026, 0.9108, 0.6026, 0.9108, 0.6026, 0.9034, 0.6433, 0.9108, 0.5563, 0.9835, 0.6026, 0.9835, 0.6026, 0.9909, 0.5563, 0.9909, 0.5563, 0.9835, 0.6026, 0.9909, 0.5407, 0.9835, 0.5563, 0.9835, 0.5563, 0.9909, 0.7254, 0.9835, 0.7254, 0.9909, 0.6831, 0.9835, 0.7254, 0.9909, 0.6831, 0.9909, 0.6831, 0.9835, 0.6433, 0.9835, 0.6831, 0.9835, 0.6831, 0.9909, 0.7254, 0.9108, 0.6831, 0.9108, 0.6831, 0.9034, 0.7254, 0.9034, 0.7254, 0.9108, 0.6831, 0.9034, 0.7254, 0.9034, 0.7323, 0.9034, 0.7254, 0.9108, 0.7323, 0.9034, 0.7323, 0.9108, 0.7254, 0.9108, 0.6026, 0.9034, 0.643, 0.9034, 0.6433, 0.9108, 0.6433, 0.9108, 0.643, 0.9034, 0.6831, 0.9108, 0.643, 0.9034, 0.6831, 0.9034, 0.6831, 0.9108, 0.7378, 0.9108, 0.7323, 0.9108, 0.7323, 0.9034, 0.7254, 0.9835, 0.7323, 0.9835, 0.7254, 0.9909, 0.745, 0.9108, 0.7378, 0.9108, 0.7503, 0.9034, 0.7378, 0.9108, 0.7378, 0.9034, 0.7503, 0.9034, 0.7378, 0.9034, 0.7378, 0.9108, 0.7323, 0.9034, 0.7378, 0.9835, 0.7442, 0.9835, 0.7378, 0.9909, 0.7254, 0.9909, 0.7323, 0.9835, 0.7378, 0.9909, 0.7323, 0.9835, 0.7378, 0.9835, 0.7378, 0.9909, 0.7442, 0.9835, 0.7491, 0.9909, 0.7378, 0.9909, 0.643, 0.9909, 0.6433, 0.9835, 0.6831, 0.9909, 0.6026, 0.9835, 0.6433, 0.9835, 0.643, 0.9909, 0.6026, 0.9909, 0.6026, 0.9835, 0.643, 0.9909, 0.4708, 0.9553, 0.4918, 0.9277, 0.4741, 0.9594, 0.4918, 0.9277, 0.4974, 0.9278, 0.4741, 0.9594, 0.4708, 0.9553, 0.4741, 0.9594, 0.4431, 0.9835, 0.4434, 0.9762, 0.4708, 0.9553, 0.4431, 0.9835, 0.4918, 0.9277, 0.5026, 0.8799, 0.4974, 0.9278, 0.5026, 0.8799, 0.5087, 0.8808, 0.4974, 0.9278, 0.5026, 0.8799, 0.5096, 0.8727, 0.5087, 0.8808, 0.4918, 0.9277, 0.4841, 0.9252, 0.5026, 0.8799, 0.4841, 0.9252, 0.4949, 0.8784, 0.5026, 0.8799, 0.4949, 0.8784, 0.4997, 0.8708, 0.5026, 0.8799, 0.5026, 0.8799, 0.4997, 0.8708, 0.5096, 0.8727, 0.4434, 0.9762, 0.4416, 0.9677, 0.4708, 0.9553, 0.4416, 0.9677, 0.4655, 0.9496, 0.4708, 0.9553, 0.4708, 0.9553, 0.4655, 0.9496, 0.4918, 0.9277, 0.4655, 0.9496, 0.4841, 0.9252, 0.4918, 0.9277, 0.395, 0.8742, 0.4655, 0.9496, 0.4416, 0.9677, 0.395, 0.8742, 0.4416, 0.9677, 0.401, 0.98, 0.401, 0.98, 0.4416, 0.9677, 0.4434, 0.9762, 0.4074, 0.9846, 0.401, 0.98, 0.4434, 0.9762, 0.401, 0.98, 0.4074, 0.9846, 0.3924, 0.9932, 0.4074, 0.9846, 0.4024, 0.9932, 0.3924, 0.9932, 0.4074, 0.9846, 0.4434, 0.9762, 0.4024, 0.9932, 0.4434, 0.9762, 0.4431, 0.9835, 0.4024, 0.9932, 0.401, 0.98, 0.3924, 0.9932, 0.3877, 0.9891, 0.396, 0.9754, 0.401, 0.98, 0.3877, 0.9891, 0.396, 0.9754, 0.395, 0.8742, 0.401, 0.98, 0.396, 0.9754, 0.3877, 0.9891, 0.3857, 0.9763, 0.3905, 0.9694, 0.396, 0.9754, 0.3857, 0.9763, 0.395, 0.8742, 0.396, 0.9754, 0.3905, 0.9694, 0.3857, 0.9763, 0.3853, 0.875, 0.3905, 0.9694, 0.3853, 0.875, 0.3906, 0.8823, 0.3905, 0.9694, 0.3906, 0.8823, 0.395, 0.8742, 0.3905, 0.9694, 0.4958, 0.8658, 0.4997, 0.8708, 0.4949, 0.8784, 0.5093, 0.8597, 0.4997, 0.8708, 0.4958, 0.8658, 0.5051, 0.8545, 0.5093, 0.8597, 0.4958, 0.8658, 0.5051, 0.8545, 0.4958, 0.8658, 0.4872, 0.8637, 0.4872, 0.8637, 0.4958, 0.8658, 0.4893, 0.8714, 0.4964, 0.8516, 0.5051, 0.8545, 0.4872, 0.8637, 0.4964, 0.8516, 0.4872, 0.8637, 0.409, 0.8635, 0.409, 0.8635, 0.4872, 0.8637, 0.4893, 0.8714, 0.4021, 0.8514, 0.4964, 0.8516, 0.409, 0.8635, 0.4893, 0.8714, 0.4958, 0.8658, 0.4949, 0.8784, 0.3853, 0.875, 0.3873, 0.8617, 0.3906, 0.8823, 0.3873, 0.8617, 0.395, 0.8742, 0.3906, 0.8823, 0.4015, 0.8671, 0.4893, 0.8714, 0.4949, 0.8784, 0.409, 0.8635, 0.4015, 0.8671, 0.4021, 0.8514, 0.4015, 0.8671, 0.409, 0.8635, 0.4893, 0.8714, 0.395, 0.8742, 0.4015, 0.8671, 0.4655, 0.9496, 0.4015, 0.8671, 0.4841, 0.9252, 0.4655, 0.9496, 0.4015, 0.8671, 0.4949, 0.8784, 0.4841, 0.9252, 0.3873, 0.8617, 0.394, 0.8544, 0.395, 0.8742, 0.394, 0.8544, 0.4015, 0.8671, 0.395, 0.8742, 0.4015, 0.8671, 0.394, 0.8544, 0.4021, 0.8514, 0.3873, 0.8617, 0.3847, 0.8589, 0.394, 0.8544, 0.3847, 0.8589, 0.3893, 0.8555, 0.394, 0.8544, 0.3837, 0.8654, 0.3847, 0.8589, 0.3873, 0.8617, 0.3853, 0.875, 0.3837, 0.8654, 0.3873, 0.8617, 0.4964, 0.8516, 0.4021, 0.8514, 0.4872, 0.8637, 0.4021, 0.8514, 0.409, 0.8635, 0.4872, 0.8637, 0.409, 0.8635, 0.4015, 0.8671, 0.4872, 0.8637, 0.4015, 0.8671, 0.4958, 0.8658, 0.4872, 0.8637, 0.4872, 0.8637, 0.4958, 0.8658, 0.4964, 0.8516, 0.4958, 0.8658, 0.4015, 0.8671, 0.4997, 0.8708, 0.4958, 0.8658, 0.5051, 0.8545, 0.4964, 0.8516, 0.4958, 0.8658, 0.4997, 0.8708, 0.5051, 0.8545, 0.4021, 0.8514, 0.394, 0.8544, 0.409, 0.8635, 0.394, 0.8544, 0.4015, 0.8671, 0.409, 0.8635, 0.394, 0.8544, 0.3873, 0.8617, 0.4015, 0.8671, 0.3873, 0.8617, 0.395, 0.8742, 0.4015, 0.8671, 0.395, 0.8742, 0.3873, 0.8617, 0.3853, 0.875, 0.3906, 0.8823, 0.395, 0.8742, 0.3853, 0.875, 0.3853, 0.875, 0.3857, 0.9763, 0.3906, 0.8823, 0.3857, 0.9763, 0.3905, 0.9694, 0.3906, 0.8823, 0.4015, 0.8671, 0.395, 0.8742, 0.4655, 0.9496, 0.4841, 0.9252, 0.4015, 0.8671, 0.4655, 0.9496, 0.4997, 0.8708, 0.4015, 0.8671, 0.4841, 0.9252, 0.395, 0.8742, 0.3906, 0.8823, 0.396, 0.9754, 0.3906, 0.8823, 0.3905, 0.9694, 0.396, 0.9754, 0.401, 0.98, 0.395, 0.8742, 0.396, 0.9754, 0.4655, 0.9496, 0.4708, 0.9553, 0.4841, 0.9252, 0.4434, 0.9762, 0.4708, 0.9553, 0.4655, 0.9496, 0.4708, 0.9553, 0.4434, 0.9762, 0.4431, 0.9835, 0.4741, 0.9594, 0.4708, 0.9553, 0.4431, 0.9835, 0.4431, 0.9835, 0.4434, 0.9762, 0.4024, 0.9932, 0.4434, 0.9762, 0.4074, 0.9846, 0.4024, 0.9932, 0.4074, 0.9846, 0.401, 0.98, 0.4024, 0.9932, 0.4918, 0.9277, 0.4708, 0.9553, 0.4741, 0.9594, 0.4708, 0.9553, 0.4918, 0.9277, 0.4841, 0.9252, 0.4974, 0.9278, 0.4918, 0.9277, 0.4741, 0.9594, 0.5026, 0.8799, 0.4918, 0.9277, 0.4974, 0.9278, 0.5087, 0.8808, 0.5026, 0.8799, 0.4974, 0.9278, 0.5096, 0.8727, 0.5026, 0.8799, 0.5087, 0.8808, 0.401, 0.98, 0.4074, 0.9846, 0.4416, 0.9677, 0.4074, 0.9846, 0.4434, 0.9762, 0.4416, 0.9677, 0.4416, 0.9677, 0.4434, 0.9762, 0.4655, 0.9496, 0.4841, 0.9252, 0.4918, 0.9277, 0.4997, 0.8708, 0.4918, 0.9277, 0.5026, 0.8799, 0.4997, 0.8708, 0.4416, 0.9677, 0.395, 0.8742, 0.401, 0.98, 0.4655, 0.9496, 0.395, 0.8742, 0.4416, 0.9677, 0.401, 0.98, 0.3924, 0.9932, 0.4024, 0.9932, 0.401, 0.98, 0.396, 0.9754, 0.3924, 0.9932, 0.396, 0.9754, 0.3877, 0.9891, 0.3924, 0.9932, 0.3877, 0.9891, 0.396, 0.9754, 0.3905, 0.9694, 0.3857, 0.9763, 0.3877, 0.9891, 0.3905, 0.9694, 0.5096, 0.8727, 0.5093, 0.8597, 0.5026, 0.8799, 0.5093, 0.8597, 0.4997, 0.8708, 0.5026, 0.8799, 0.4997, 0.8708, 0.5093, 0.8597, 0.5051, 0.8545, 0.7254, 0.9909, 0.7254, 0.9835, 0.7254, 0.9909, 0.5407, 0.9835, 0.5484, 0.9909, 0.5335, 0.9835, 0.5484, 0.9909, 0.5335, 0.9909, 0.5335, 0.9835, 0.5268, 0.9835, 0.5335, 0.9835, 0.5335, 0.9909, 0.5268, 0.9909, 0.5268, 0.9835, 0.5335, 0.9909, 0.5484, 0.9909, 0.5407, 0.9835, 0.5563, 0.9909, 0.4997, 0.8708, 0.5093, 0.8597, 0.5096, 0.8727, 0.394, 0.8544, 0.3893, 0.8555, 0.3873, 0.8617, 0.3893, 0.8555, 0.3847, 0.8589, 0.3873, 0.8617, 0.3873, 0.8617, 0.3847, 0.8589, 0.3853, 0.875, 0.3847, 0.8589, 0.3837, 0.8654, 0.3853, 0.875])
me_container_fuel.materials.append(mat_glykerol_container)
me_container_fuel.use_remesh_preserve_volume = False
me_container_fuel.use_remesh_preserve_attributes = False
me_container_fuel.use_mirror_vertex_groups = False
me_container_fuel.update()
me_container_collision = bpy.data.meshes.new('Container_Collision')
me_container_collision.from_pydata([(0.4291, -0.2983, -1.057), (-0.4301, 0.03947, -0.975), (-0.4291, -0.2983, -1.057), (0.4301, 0.03947, -0.975), (-0.4297, 0.2924, -0.7811), (0.4297, 0.2924, -0.7811), (-0.4301, 0.4825, -0.5281), (0.4301, 0.4825, -0.5281), (-0.4292, 0.5663, -0.1903), (0.4292, 0.5663, -0.1903), (0.4329, -0.6049, -1.102), (-0.4329, -0.6049, -1.102), (-0.4329, 0.5938, -0.01628), (0.4329, 0.5938, -0.01628), (0.4329, 0.5938, -0.01628), (-0.4327, -0.6029, -0.01733), (-0.4329, 0.5938, -0.01628), (0.4327, -0.6029, -0.01733), (0.4327, -0.6029, -0.01733), (-0.4329, -0.6049, -1.102), (-0.4327, -0.6029, -0.01733), (0.4329, -0.6049, -1.102), (0.4291, -0.2983, -1.057), (0.4329, -0.6049, -1.102), (0.4329, 0.5938, -0.01628), (0.4301, 0.03947, -0.975), (0.4297, 0.2924, -0.7811), (0.4301, 0.4825, -0.5281), (0.4292, 0.5663, -0.1903), (0.4327, -0.6029, -0.01733), (-0.4329, 0.5938, -0.01628), (-0.4329, -0.6049, -1.102), (-0.4291, -0.2983, -1.057), (-0.4301, 0.03947, -0.975), (-0.4297, 0.2924, -0.7811), (-0.4301, 0.4825, -0.5281), (-0.4292, 0.5663, -0.1903), (-0.4327, -0.6029, -0.01733)], [], [(0, 2, 1), (0, 1, 3), (1, 4, 3), (4, 5, 3), (4, 6, 5), (6, 7, 5), (6, 8, 7), (8, 9, 7), (2, 0, 10), (11, 2, 10), (8, 12, 9), (12, 13, 9), (16, 15, 14), (15, 17, 14), (20, 19, 18), (19, 21, 18), (24, 23, 22), (22, 25, 24), (25, 26, 24), (26, 27, 24), (27, 28, 24), (23, 24, 29), (32, 31, 30), (30, 33, 32), (30, 34, 33), (30, 35, 34), (30, 36, 35), (37, 30, 31)])
me_container_collision.polygons.foreach_set('use_smooth', [True] * 28)
_uv = me_container_collision.uv_layers.new(name='Container_Collision.UV')
_uv.uv.foreach_set('vector', [0.0, 0.0, 0.0, 0.0, 0.0, 0.0, 0.0, 0.0, 0.0, 0.0, 0.0, 0.0, 0.0, 0.0, 0.0, 0.0, 0.0, 0.0, 0.0, 0.0, 0.0, 0.0, 0.0, 0.0, 0.0, 0.0, 0.0, 0.0, 0.0, 0.0, 0.0, 0.0, 0.0, 0.0, 0.0, 0.0, 0.0, 0.0, 0.0, 0.0, 0.0, 0.0, 0.0, 0.0, 0.0, 0.0, 0.0, 0.0, 0.0, 0.0, 0.0, 0.0, 0.0, 0.0, 0.0, 0.0, 0.0, 0.0, 0.0, 0.0, 0.0, 0.0, 0.0, 0.0, 0.0, 0.0, 0.0, 0.0, 0.0, 0.0, 0.0, 0.0, 0.0, 0.0, 0.0, 0.0, 0.0, 0.0, 0.0, 0.0, 0.0, 0.0, 0.0, 0.0, 0.0, 0.0, 0.0, 0.0, 0.0, 0.0, 0.0, 0.0, 0.0, 0.0, 0.0, 0.0, 0.0, 0.0, 0.0, 0.0, 0.0, 0.0, 0.0, 0.0, 0.0, 0.0, 0.0, 0.0, 0.0, 0.0, 0.0, 0.0, 0.0, 0.0, 0.0, 0.0, 0.0, 0.0, 0.0, 0.0, 0.0, 0.0, 0.0, 0.0, 0.0, 0.0, 0.0, 0.0, 0.0, 0.0, 0.0, 0.0, 0.0, 0.0, 0.0, 0.0, 0.0, 0.0, 0.0, 0.0, 0.0, 0.0, 0.0, 0.0, 0.0, 0.0, 0.0, 0.0, 0.0, 0.0, 0.0, 0.0, 0.0, 0.0, 0.0, 0.0, 0.0, 0.0, 0.0, 0.0, 0.0, 0.0, 0.0, 0.0, 0.0, 0.0, 0.0, 0.0])
me_container_collision.use_remesh_preserve_volume = False
me_container_collision.use_remesh_preserve_attributes = False
me_container_collision.use_mirror_vertex_groups = False
me_container_collision.update()
me_container_collision_collider = bpy.data.meshes.new('Container_Collision.collider')
me_container_collision_collider.from_pydata([(0.4291, -0.2983, -1.057), (-0.4301, 0.03947, -0.975), (-0.4291, -0.2983, -1.057), (0.4301, 0.03947, -0.975), (-0.4297, 0.2924, -0.7811), (0.4297, 0.2924, -0.7811), (-0.4301, 0.4825, -0.5281), (0.4301, 0.4825, -0.5281), (-0.4292, 0.5663, -0.1903), (0.4292, 0.5663, -0.1903), (0.4329, -0.6049, -1.102), (-0.4329, -0.6049, -1.102), (-0.4329, 0.5938, -0.01628), (0.4329, 0.5938, -0.01628), (0.4329, 0.5938, -0.01628), (-0.4327, -0.6029, -0.01733), (-0.4329, 0.5938, -0.01628), (0.4327, -0.6029, -0.01733), (0.4327, -0.6029, -0.01733), (-0.4329, -0.6049, -1.102), (-0.4327, -0.6029, -0.01733), (0.4329, -0.6049, -1.102), (0.4291, -0.2983, -1.057), (0.4329, -0.6049, -1.102), (0.4329, 0.5938, -0.01628), (0.4301, 0.03947, -0.975), (0.4297, 0.2924, -0.7811), (0.4301, 0.4825, -0.5281), (0.4292, 0.5663, -0.1903), (0.4327, -0.6029, -0.01733), (-0.4329, 0.5938, -0.01628), (-0.4329, -0.6049, -1.102), (-0.4291, -0.2983, -1.057), (-0.4301, 0.03947, -0.975), (-0.4297, 0.2924, -0.7811), (-0.4301, 0.4825, -0.5281), (-0.4292, 0.5663, -0.1903), (-0.4327, -0.6029, -0.01733)], [], [(0, 2, 1), (0, 1, 3), (1, 4, 3), (4, 5, 3), (4, 6, 5), (6, 7, 5), (6, 8, 7), (8, 9, 7), (2, 0, 10), (11, 2, 10), (8, 12, 9), (12, 13, 9), (16, 15, 14), (15, 17, 14), (20, 19, 18), (19, 21, 18), (24, 23, 22), (22, 25, 24), (25, 26, 24), (26, 27, 24), (27, 28, 24), (23, 24, 29), (32, 31, 30), (30, 33, 32), (30, 34, 33), (30, 35, 34), (30, 36, 35), (37, 30, 31)])
_uv = me_container_collision_collider.uv_layers.new(name='Container_Collision.collider.UV')
_uv.uv.foreach_set('vector', [0.0, 0.0, 0.0, 0.0, 0.0, 0.0, 0.0, 0.0, 0.0, 0.0, 0.0, 0.0, 0.0, 0.0, 0.0, 0.0, 0.0, 0.0, 0.0, 0.0, 0.0, 0.0, 0.0, 0.0, 0.0, 0.0, 0.0, 0.0, 0.0, 0.0, 0.0, 0.0, 0.0, 0.0, 0.0, 0.0, 0.0, 0.0, 0.0, 0.0, 0.0, 0.0, 0.0, 0.0, 0.0, 0.0, 0.0, 0.0, 0.0, 0.0, 0.0, 0.0, 0.0, 0.0, 0.0, 0.0, 0.0, 0.0, 0.0, 0.0, 0.0, 0.0, 0.0, 0.0, 0.0, 0.0, 0.0, 0.0, 0.0, 0.0, 0.0, 0.0, 0.0, 0.0, 0.0, 0.0, 0.0, 0.0, 0.0, 0.0, 0.0, 0.0, 0.0, 0.0, 0.0, 0.0, 0.0, 0.0, 0.0, 0.0, 0.0, 0.0, 0.0, 0.0, 0.0, 0.0, 0.0, 0.0, 0.0, 0.0, 0.0, 0.0, 0.0, 0.0, 0.0, 0.0, 0.0, 0.0, 0.0, 0.0, 0.0, 0.0, 0.0, 0.0, 0.0, 0.0, 0.0, 0.0, 0.0, 0.0, 0.0, 0.0, 0.0, 0.0, 0.0, 0.0, 0.0, 0.0, 0.0, 0.0, 0.0, 0.0, 0.0, 0.0, 0.0, 0.0, 0.0, 0.0, 0.0, 0.0, 0.0, 0.0, 0.0, 0.0, 0.0, 0.0, 0.0, 0.0, 0.0, 0.0, 0.0, 0.0, 0.0, 0.0, 0.0, 0.0, 0.0, 0.0, 0.0, 0.0, 0.0, 0.0, 0.0, 0.0, 0.0, 0.0, 0.0, 0.0])
me_container_collision_collider.use_remesh_preserve_volume = False
me_container_collision_collider.use_remesh_preserve_attributes = False
me_container_collision_collider.use_mirror_vertex_groups = False
me_container_collision_collider.update()
me_container = bpy.data.meshes.new('Container')
me_container.from_pydata([(-0.2094, -0.4173, 1.2e-05), (-0.3162, -0.6172, 1.2e-05), (-0.3162, -0.4173, 1.2e-05), (-0.2094, -0.6172, 1.2e-05), (0.2094, -0.4173, 1.2e-05), (0.2094, -0.6172, 1.2e-05), (0.3162, -0.4173, 1.2e-05), (0.3162, -0.6172, 1.2e-05), (0.2094, 0.4143, 1.2e-05), (-0.2094, 0.4143, 1.2e-05), (0.4502, -0.6172, 1.2e-05), (-0.4502, -0.6172, 1.2e-05), (-0.3162, 0.4143, 1.2e-05), (-0.45, 0.5957, 1.2e-05), (0.45, 0.5957, 1.2e-05), (0.3162, 0.4143, 1.2e-05), (-0.2257, -0.5749, -0.3123), (-0.3, -0.5749, -0.7996), (-0.3, -0.5749, -0.3123), (-0.2257, -0.5749, -0.7996), (-0.45, 0.5633, -0.205), (-0.4242, 0.5895, -0.1959), (-0.45, 0.5957, 1.2e-05), (-0.45, 0.4835, -0.5358), (-0.4242, 0.5067, -0.5394), (-0.45, 0.2929, -0.7842), (-0.4242, 0.308, -0.7983), (-0.45, 0.0445, -0.9748), (-0.4242, 0.04913, -0.9969), (-0.45, -0.2862, -1.055), (-0.4242, -0.2944, -1.08), (-0.45, -0.6172, -1.1), (-0.4242, -0.5959, -1.12), (-0.4242, 0.6142, -0.02149), (0.3, -0.5749, -0.3123), (0.2257, -0.5749, -0.7996), (0.2257, -0.5749, -0.3123), (0.3, -0.5749, -0.7996), (0.2094, -0.6172, -0.2093), (-0.2094, -0.6172, -0.9026), (-0.2094, -0.6172, -0.2093), (0.2094, -0.6172, -0.9026), (0.2094, -0.6172, 1.2e-05), (-0.2094, -0.6172, 1.2e-05), (0.3162, -0.6172, 1.2e-05), (0.3162, -0.6172, -0.2093), (-0.3162, -0.6172, -0.2093), (-0.3162, -0.6172, 1.2e-05), (0.45, -0.6172, -1.1), (-0.3162, -0.6172, -0.9026), (-0.45, -0.6172, -1.1), (0.3162, -0.6172, -0.9026), (0.4502, -0.6172, 1.2e-05), (-0.45, -0.6172, -1.1), (-0.4502, -0.6172, 1.2e-05), (0.3019, 0.2991, -0.05156), (0.2237, -0.3021, -0.05141), (0.2237, 0.2991, -0.05156), (0.3019, -0.3021, -0.05141), (-0.2237, 0.2991, -0.05156), (-0.3019, -0.3021, -0.05141), (-0.3019, 0.2991, -0.05156), (-0.2237, -0.3021, -0.05141), (-0.2257, -0.5749, -0.7996), (-0.3162, -0.6172, -0.9026), (-0.3, -0.5749, -0.7996), (-0.2094, -0.6172, -0.9026), (0.3, -0.5749, -0.3123), (0.3162, -0.6172, -0.9026), (0.3, -0.5749, -0.7996), (0.3162, -0.6172, -0.2093), (0.3, -0.5749, -0.7996), (0.2094, -0.6172, -0.9026), (0.2257, -0.5749, -0.7996), (0.3162, -0.6172, -0.9026), (0.2257, -0.5749, -0.7996), (0.2094, -0.6172, -0.2093), (0.2257, -0.5749, -0.3123), (0.2094, -0.6172, -0.9026), (-0.2257, -0.5749, -0.3123), (-0.2094, -0.6172, -0.9026), (-0.2257, -0.5749, -0.7996), (-0.2094, -0.6172, -0.2093), (-0.3, -0.5749, -0.7996), (-0.3162, -0.6172, -0.2093), (-0.3, -0.5749, -0.3123), (-0.3162, -0.6172, -0.9026), (0.2257, -0.5749, -0.3123), (0.3162, -0.6172, -0.2093), (0.3, -0.5749, -0.3123), (0.2094, -0.6172, -0.2093), (-0.3, -0.5749, -0.3123), (-0.2094, -0.6172, -0.2093), (-0.2257, -0.5749, -0.3123), (-0.3162, -0.6172, -0.2093), (-0.3019, -0.3021, -0.05141), (-0.3162, 0.4143, 1.2e-05), (-0.3019, 0.2991, -0.05156), (-0.3162, -0.4173, 1.2e-05), (-0.3162, 0.4143, 1.2e-05), (0.2237, 0.2991, -0.05156), (0.3162, 0.4143, 1.2e-05), (0.3019, 0.2991, -0.05156), (0.2094, 0.4143, 1.2e-05), (-0.3019, 0.2991, -0.05156), (-0.2094, 0.4143, 1.2e-05), (-0.2237, 0.2991, -0.05156), (-0.3162, 0.4143, 1.2e-05), (0.3019, 0.2991, -0.05156), (0.3162, -0.4173, 1.2e-05), (0.3019, -0.3021, -0.05141), (0.3162, 0.4143, 1.2e-05), (0.3162, -0.4173, 1.2e-05), (0.2237, -0.3021, -0.05141), (0.2094, 0.4143, 1.2e-05), (0.2237, 0.2991, -0.05156), (0.2094, -0.4173, 1.2e-05), (-0.2237, 0.2991, -0.05156), (-0.2094, -0.4173, 1.2e-05), (-0.2237, -0.3021, -0.05141), (-0.2094, 0.4143, 1.2e-05), (0.3019, -0.3021, -0.05141), (0.2094, -0.4173, 1.2e-05), (0.2237, -0.3021, -0.05141), (0.3162, -0.4173, 1.2e-05), (-0.2237, -0.3021, -0.05141), (-0.3162, -0.4173, 1.2e-05), (-0.3019, -0.3021, -0.05141), (-0.2094, -0.4173, 1.2e-05), (0.3689, 0.04913, -0.9969), (0.4242, -0.2944, -1.08), (0.4242, 0.04913, -0.9969), (0.3689, -0.2944, -1.08), (0.4242, 0.308, -0.7983), (0.3689, 0.308, -0.7983), (0.3689, 0.5067, -0.5394), (0.4242, 0.5067, -0.5394), (0.3689, 0.5895, -0.1959), (0.4242, 0.5895, -0.1959), (0.3689, 0.6109, -0.0622), (0.4242, 0.6142, -0.02149), (0.4242, -0.5959, -1.12), (0.3689, -0.5162, -1.116), (-0.3724, 0.5067, -0.5394), (-0.4242, 0.5895, -0.1959), (-0.4242, 0.5067, -0.5394), (-0.3724, 0.5895, -0.1959), (-0.3724, 0.308, -0.7983), (-0.4242, 0.308, -0.7983), (-0.4242, 0.04913, -0.9969), (-0.3724, 0.04913, -0.9969), (-0.3724, -0.2944, -1.08), (-0.4242, -0.2944, -1.08), (-0.4242, -0.5959, -1.12), (-0.3724, -0.5162, -1.116), (-0.4242, 0.6142, -0.02149), (-0.3724, 0.6109, -0.0622), (-0.4501, -0.5316, -0.05231), (-0.45, -0.6172, -1.1), (-0.45, -0.5324, -1.032), (-0.4502, -0.6172, 1.2e-05), (-0.45, -0.2862, -1.055), (-0.45, -0.2712, -0.998), (-0.45, 0.0445, -0.9748), (-0.45, 0.03434, -0.9243), (-0.45, 0.2929, -0.7842), (-0.45, 0.2638, -0.7482), (-0.45, 0.4835, -0.5358), (-0.45, 0.4399, -0.5187), (-0.45, 0.5633, -0.205), (-0.45, 0.5136, -0.2132), (-0.45, 0.5957, 1.2e-05), (-0.4501, 0.5374, -0.05294), (0.4242, -0.5959, -1.12), (0.45, -0.2862, -1.055), (0.4242, -0.2944, -1.08), (0.45, -0.6172, -1.1), (0.45, 0.0445, -0.9748), (0.4242, 0.04913, -0.9969), (0.45, 0.2929, -0.7842), (0.4242, 0.308, -0.7983), (0.45, 0.4835, -0.5358), (0.4242, 0.5067, -0.5394), (0.45, 0.5633, -0.205), (0.4242, 0.5895, -0.1959), (0.45, 0.5957, 1.2e-05), (0.4242, 0.6142, -0.02149), (0.3424, -0.5144, -1.062), (0.3689, -0.2944, -1.08), (0.3424, -0.3108, -1.032), (0.3689, -0.5162, -1.116), (0.3424, 0.02822, -0.9528), (0.3689, 0.04913, -0.9969), (0.3689, 0.308, -0.7983), (0.3424, 0.2837, -0.7636), (0.3424, 0.4798, -0.5171), (0.3689, 0.5067, -0.5394), (0.3424, 0.5616, -0.19), (0.3689, 0.5895, -0.1959), (0.3424, 0.5855, -0.07096), (0.3689, 0.6109, -0.0622), (-0.3458, 0.4798, -0.5171), (-0.3724, 0.5895, -0.1959), (-0.3724, 0.5067, -0.5394), (-0.3458, 0.5616, -0.19), (-0.3458, 0.2837, -0.7636), (-0.3724, 0.308, -0.7983), (-0.3724, 0.04913, -0.9969), (-0.3458, 0.02822, -0.9528), (-0.3458, -0.3108, -1.032), (-0.3724, -0.2944, -1.08), (-0.3724, -0.5162, -1.116), (-0.3458, -0.5144, -1.062), (-0.3724, 0.6109, -0.0622), (-0.3458, 0.5855, -0.07096), (-0.45, 0.5957, 1.2e-05), (0.4242, 0.6142, -0.02149), (0.45, 0.5957, 1.2e-05), (-0.4242, 0.6142, -0.02149), (0.3689, 0.6109, -0.0622), (-0.4242, 0.6142, -0.02149), (-0.3724, 0.6109, -0.0622), (0.4242, 0.6142, -0.02149), (-0.4242, -0.5959, -1.12), (0.3689, -0.5162, -1.116), (-0.3724, -0.5162, -1.116), (0.4242, -0.5959, -1.12), (-0.3724, -0.5162, -1.116), (0.3424, -0.5144, -1.062), (-0.3458, -0.5144, -1.062), (0.3689, -0.5162, -1.116), (-0.3418, -0.5152, -1.011), (0.3371, -0.5152, -1.011), (0.45, -0.6172, -1.1), (-0.4242, -0.5959, -1.12), (-0.45, -0.6172, -1.1), (0.4242, -0.5959, -1.12), (0.3424, 0.5855, -0.07096), (-0.3724, 0.6109, -0.0622), (-0.3458, 0.5855, -0.07096), (0.3689, 0.6109, -0.0622), (-0.45, 0.5136, -0.2132), (-0.4343, 0.5131, -0.07096), (-0.4452, 0.4916, -0.2142), (-0.4501, 0.5374, -0.05294), (-0.4452, 0.4197, -0.5122), (-0.45, 0.4399, -0.5187), (-0.4452, 0.2479, -0.7361), (-0.45, 0.2638, -0.7482), (-0.4452, 0.02402, -0.9079), (-0.45, 0.03434, -0.9243), (-0.4452, -0.274, -0.9798), (-0.45, -0.2712, -0.998), (-0.4452, -0.5174, -1.012), (-0.45, -0.5324, -1.032), (0.45, -0.2712, -0.998), (0.4452, -0.5174, -1.012), (0.4452, -0.274, -0.9798), (0.45, -0.5324, -1.032), (0.45, 0.03434, -0.9243), (0.4452, 0.02402, -0.9079), (0.45, 0.2638, -0.7482), (0.4452, 0.2479, -0.7361), (0.45, 0.4399, -0.5187), (0.4452, 0.4197, -0.5122), (0.45, 0.5136, -0.2132), (0.4452, 0.4916, -0.2142), (0.4343, 0.5131, -0.07096), (0.4501, 0.5374, -0.05294), (0.45, 0.5957, 1.2e-05), (0.4501, -0.5316, -0.05231), (0.4502, -0.6172, 1.2e-05), (0.4501, 0.5374, -0.05294), (0.45, 0.5136, -0.2132), (0.45, 0.5633, -0.205), (0.45, 0.4399, -0.5187), (0.45, 0.4835, -0.5358), (0.45, 0.2638, -0.7482), (0.45, 0.2929, -0.7842), (0.45, 0.03434, -0.9243), (0.45, 0.0445, -0.9748), (0.45, -0.2712, -0.998), (0.45, -0.2862, -1.055), (0.45, -0.5324, -1.032), (0.45, -0.6172, -1.1), (-0.4501, 0.5374, -0.05294), (-0.4343, -0.5138, -0.07096), (-0.4343, 0.5131, -0.07096), (-0.4501, -0.5316, -0.05231), (0.4501, 0.5374, -0.05294), (0.4343, -0.5138, -0.07096), (0.4501, -0.5316, -0.05231), (0.4343, 0.5131, -0.07096), (0.4343, -0.5138, -0.07096), (0.45, -0.5324, -1.032), (0.4501, -0.5316, -0.05231), (0.4452, -0.5174, -1.012), (-0.4343, -0.5138, -0.07096), (-0.45, -0.5324, -1.032), (-0.4452, -0.5174, -1.012), (-0.4501, -0.5316, -0.05231), (0.4452, 0.02402, -0.9079), (0.3371, 0.2501, -0.7359), (0.4452, 0.2479, -0.7361), (0.3371, 0.02622, -0.9077), (0.4452, -0.274, -0.9798), (0.3371, -0.2718, -0.9796), (0.4452, -0.5174, -1.012), (0.3371, -0.5152, -1.011), (0.3371, 0.4219, -0.512), (0.4452, 0.4197, -0.5122), (0.3371, 0.4938, -0.2139), (0.4452, 0.4916, -0.2142), (0.3288, 0.5153, -0.07096), (0.4343, 0.5131, -0.07096), (-0.4452, 0.02402, -0.9079), (-0.3418, -0.2718, -0.9796), (-0.4452, -0.274, -0.9798), (-0.3418, 0.02622, -0.9077), (-0.4452, 0.2479, -0.7361), (-0.3418, 0.2501, -0.7359), (-0.4452, 0.4197, -0.5122), (-0.3418, 0.4219, -0.512), (-0.4452, 0.4916, -0.2142), (-0.3418, 0.4938, -0.2139), (-0.4343, 0.5131, -0.07096), (-0.3335, 0.5153, -0.07096), (-0.3418, -0.5152, -1.011), (-0.4452, -0.5174, -1.012), (-0.4452, -0.5174, -1.012), (-0.3335, -0.5116, -0.07096), (-0.4343, -0.5138, -0.07096), (-0.3418, -0.5152, -1.011), (-0.4343, -0.5138, -0.07096), (-0.3335, 0.5153, -0.07096), (-0.4343, 0.5131, -0.07096), (-0.3335, -0.5116, -0.07096), (0.3288, 0.5153, -0.07096), (-0.3458, 0.5855, -0.07096), (0.3424, 0.5855, -0.07096), (0.3288, -0.5116, -0.07096), (0.4343, 0.5131, -0.07096), (0.4343, -0.5138, -0.07096), (0.4343, -0.5138, -0.07096), (0.3371, -0.5152, -1.011), (0.4452, -0.5174, -1.012), (0.3288, -0.5116, -0.07096), (0.3424, -0.3108, -1.032), (0.3371, -0.5152, -1.011), (0.3424, -0.5144, -1.062), (0.3371, -0.2718, -0.9796), (0.3424, 0.02822, -0.9528), (0.3371, 0.02622, -0.9077), (0.3424, 0.2837, -0.7636), (0.3371, 0.2501, -0.7359), (0.3424, 0.4798, -0.5171), (0.3371, 0.4219, -0.512), (0.3424, 0.5616, -0.19), (0.3371, 0.4938, -0.2139), (0.3424, 0.5855, -0.07096), (0.3288, 0.5153, -0.07096), (-0.3458, -0.3108, -1.032), (-0.3418, -0.5152, -1.011), (-0.3418, -0.2718, -0.9796), (-0.3458, -0.5144, -1.062), (-0.3458, 0.02822, -0.9528), (-0.3418, 0.02622, -0.9077), (-0.3458, 0.2837, -0.7636), (-0.3418, 0.2501, -0.7359), (-0.3458, 0.4798, -0.5171), (-0.3418, 0.4219, -0.512), (-0.3458, 0.5616, -0.19), (-0.3418, 0.4938, -0.2139), (-0.3458, 0.5855, -0.07096), (-0.3335, 0.5153, -0.07096), (-0.3418, -0.5152, -1.011), (0.3288, -0.5116, -0.07096), (0.07073, -0.5116, -0.07096), (0.3371, -0.5152, -1.011), (-0.3925, -0.002297, -0.9902), (0.3925, 0.07418, -0.9479), (-0.3925, 0.07418, -0.9479), (0.3925, -0.002297, -0.9902), (0.3925, 0.4492, -0.5905), (-0.4032, 0.4364, -0.5688), (-0.3925, 0.4492, -0.5905), (0.3818, 0.4364, -0.5688), (-0.3925, -0.002297, -0.9902), (0.3785, -0.01297, -0.9693), (0.3925, -0.002297, -0.9902), (-0.4065, -0.01297, -0.9693), (-0.3925, 0.3952, -0.6592), (0.381, 0.3769, -0.6393), (0.3925, 0.3952, -0.6592), (-0.404, 0.3769, -0.6393), (0.3925, 0.07418, -0.9479), (-0.4058, 0.06428, -0.9179), (-0.3925, 0.07418, -0.9479), (0.3793, 0.06428, -0.9179), (-0.3925, 0.3952, -0.6592), (0.3925, 0.4492, -0.5905), (-0.3925, 0.4492, -0.5905), (0.3925, 0.3952, -0.6592), (0.4268, -0.02065, -0.9555), (0.4261, -0.5276, -0.236), (0.4261, 0.05395, -0.8891), (0.4268, -0.6022, -0.3025), (0.4268, -0.02065, -0.9555), (0.4082, -0.6046, -0.3042), (0.4268, -0.6022, -0.3025), (0.4082, -0.02305, -0.9573), (0.4261, -0.5276, -0.236), (0.4076, 0.05155, -0.8909), (0.4261, 0.05395, -0.8891), (0.4076, -0.53, -0.2378), (-0.4176, -0.01469, -0.9502), (-0.417, -0.528, -0.2364), (-0.4176, -0.5962, -0.2971), (-0.417, 0.05351, -0.8895), (-0.4176, -0.01469, -0.9502), (-0.3978, -0.6061, -0.2852), (-0.3978, -0.02456, -0.9382), (-0.4176, -0.5962, -0.2971), (-0.417, -0.528, -0.2364), (-0.3972, 0.04364, -0.8775), (-0.3972, -0.5379, -0.2244), (-0.417, 0.05351, -0.8895), (-0.4176, 0.364, -0.6447), (-0.417, -0.1489, -0.02916), (-0.4176, -0.271, -0.04355), (-0.417, 0.427, -0.5736), (-0.4176, 0.364, -0.6447), (-0.3977, -0.2808, -0.03162), (-0.3977, 0.3542, -0.6328), (-0.4176, -0.271, -0.04355), (-0.417, -0.1489, -0.02916), (-0.3972, 0.4172, -0.5617), (-0.3972, -0.1587, -0.01722), (-0.417, 0.427, -0.5736), (0.4175, 0.364, -0.6447), (0.4169, -0.1489, -0.02916), (0.4169, 0.427, -0.5736), (0.4175, -0.271, -0.04355), (0.4175, 0.364, -0.6447), (0.3989, -0.2734, -0.04536), (0.4175, -0.271, -0.04355), (0.3989, 0.3616, -0.6465), (0.4169, -0.1489, -0.02916), (0.3984, 0.4247, -0.5754), (0.4169, 0.427, -0.5736), (0.3984, -0.1512, -0.03096)], [], [(0, 2, 1), (0, 1, 3), (0, 3, 4), (3, 5, 4), (4, 5, 6), (5, 7, 6), (0, 4, 8), (9, 0, 8), (7, 10, 6), (11, 1, 2), (11, 2, 12), (13, 12, 9), (13, 11, 12), (13, 9, 8), (14, 13, 8), (15, 14, 8), (6, 10, 15), (10, 14, 15), (18, 17, 16), (17, 19, 16), (22, 21, 20), (23, 20, 21), (24, 23, 21), (25, 23, 24), (26, 25, 24), (27, 25, 26), (28, 27, 26), (29, 27, 28), (30, 29, 28), (31, 29, 30), (32, 31, 30), (33, 21, 22), (36, 35, 34), (35, 37, 34), (40, 39, 38), (39, 41, 38), (40, 38, 42), (43, 40, 42), (42, 38, 44), (38, 45, 44), (46, 40, 43), (47, 46, 43), (48, 41, 39), (48, 44, 45), (48, 39, 49), (49, 46, 47), (49, 50, 48), (50, 49, 47), (48, 51, 41), (45, 51, 48), (48, 52, 44), (53, 50, 47), (47, 54, 53), (57, 56, 55), (56, 58, 55), (61, 60, 59), (60, 62, 59), (65, 64, 63), (64, 66, 63), (69, 68, 67), (68, 70, 67), (73, 72, 71), (72, 74, 71), (77, 76, 75), (76, 78, 75), (81, 80, 79), (80, 82, 79), (85, 84, 83), (84, 86, 83), (89, 88, 87), (88, 90, 87), (93, 92, 91), (92, 94, 91), (97, 96, 95), (99, 98, 95), (102, 101, 100), (101, 103, 100), (106, 105, 104), (105, 107, 104), (110, 109, 108), (112, 111, 108), (115, 114, 113), (114, 116, 113), (119, 118, 117), (118, 120, 117), (123, 122, 121), (122, 124, 121), (127, 126, 125), (126, 128, 125), (131, 130, 129), (130, 132, 129), (133, 131, 129), (134, 133, 129), (133, 134, 135), (136, 133, 135), (135, 137, 136), (137, 138, 136), (137, 139, 138), (139, 140, 138), (132, 130, 141), (142, 132, 141), (145, 144, 143), (144, 146, 143), (143, 147, 145), (147, 148, 145), (148, 147, 149), (147, 150, 149), (150, 151, 149), (151, 152, 149), (152, 151, 153), (151, 154, 153), (144, 155, 146), (155, 156, 146), (159, 158, 157), (158, 160, 157), (158, 159, 161), (159, 162, 161), (161, 162, 163), (162, 164, 163), (163, 164, 165), (164, 166, 165), (165, 166, 167), (166, 168, 167), (167, 168, 169), (168, 170, 169), (169, 170, 171), (157, 160, 171), (170, 172, 171), (172, 157, 171), (175, 174, 173), (174, 176, 173), (177, 174, 175), (178, 177, 175), (179, 177, 178), (180, 179, 178), (181, 179, 180), (182, 181, 180), (183, 181, 182), (184, 183, 182), (185, 183, 184), (186, 185, 184), (189, 188, 187), (188, 190, 187), (188, 189, 191), (192, 188, 191), (193, 192, 191), (194, 193, 191), (193, 194, 195), (196, 193, 195), (195, 197, 196), (197, 198, 196), (197, 199, 198), (199, 200, 198), (203, 202, 201), (202, 204, 201), (201, 205, 203), (205, 206, 203), (206, 205, 207), (205, 208, 207), (208, 209, 207), (209, 210, 207), (210, 209, 211), (209, 212, 211), (202, 213, 204), (213, 214, 204), (217, 216, 215), (216, 218, 215), (221, 220, 219), (220, 222, 219), (225, 224, 223), (224, 226, 223), (229, 228, 227), (228, 230, 227), (229, 231, 228), (231, 232, 228), (235, 234, 233), (234, 236, 233), (239, 238, 237), (238, 240, 237), (243, 242, 241), (242, 244, 241), (245, 243, 241), (246, 245, 241), (247, 245, 246), (248, 247, 246), (249, 247, 248), (250, 249, 248), (251, 249, 250), (252, 251, 250), (253, 251, 252), (254, 253, 252), (257, 256, 255), (256, 258, 255), (257, 255, 259), (260, 257, 259), (260, 259, 261), (262, 260, 261), (262, 261, 263), (264, 262, 263), (264, 263, 265), (266, 264, 265), (267, 266, 265), (268, 267, 265), (271, 270, 269), (270, 272, 269), (272, 273, 269), (273, 274, 269), (273, 275, 274), (275, 276, 274), (275, 277, 276), (277, 278, 276), (277, 279, 278), (279, 280, 278), (279, 281, 280), (281, 282, 280), (281, 283, 282), (283, 284, 282), (271, 284, 270), (284, 283, 270), (287, 286, 285), (286, 288, 285), (291, 290, 289), (290, 292, 289), (295, 294, 293), (294, 296, 293), (299, 298, 297), (298, 300, 297), (303, 302, 301), (302, 304, 301), (301, 304, 305), (304, 306, 305), (305, 306, 307), (306, 308, 307), (309, 302, 303), (310, 309, 303), (311, 309, 310), (312, 311, 310), (313, 311, 312), (314, 313, 312), (317, 316, 315), (316, 318, 315), (315, 318, 319), (318, 320, 319), (319, 320, 321), (320, 322, 321), (321, 322, 323), (322, 324, 323), (323, 324, 325), (324, 326, 325), (327, 316, 317), (328, 327, 317), (331, 330, 329), (330, 332, 329), (335, 334, 333), (334, 336, 333), (334, 337, 336), (337, 334, 338), (339, 337, 338), (337, 340, 336), (340, 337, 341), (342, 340, 341), (345, 344, 343), (344, 346, 343), (349, 348, 347), (348, 350, 347), (347, 350, 351), (350, 352, 351), (351, 352, 353), (352, 354, 353), (353, 354, 355), (354, 356, 355), (355, 356, 357), (356, 358, 357), (357, 358, 359), (358, 360, 359), (363, 362, 361), (362, 364, 361), (363, 361, 365), (366, 363, 365), (366, 365, 367), (368, 366, 367), (368, 367, 369), (370, 368, 369), (370, 369, 371), (372, 370, 371), (372, 371, 373), (374, 372, 373), (377, 376, 375), (376, 378, 375), (381, 380, 379), (380, 382, 379), (385, 384, 383), (384, 386, 383), (389, 388, 387), (388, 390, 387), (393, 392, 391), (392, 394, 391), (397, 396, 395), (396, 398, 395), (401, 400, 399), (400, 402, 399), (405, 404, 403), (404, 406, 403), (409, 408, 407), (408, 410, 407), (413, 412, 411), (412, 414, 411), (417, 416, 415), (416, 418, 415), (421, 420, 419), (420, 422, 419), (425, 424, 423), (424, 426, 423), (429, 428, 427), (428, 430, 427), (433, 432, 431), (432, 434, 431), (437, 436, 435), (436, 438, 435), (441, 440, 439), (440, 442, 439), (445, 444, 443), (444, 446, 443), (449, 448, 447), (448, 450, 447)])
me_container.polygons.foreach_set('use_smooth', [True] * 325)
_uv = me_container.uv_layers.new(name='Container.UV')
_uv.uv.foreach_set('vector', [0.4036, 0.6228, 0.3853, 0.6228, 0.3853, 0.6604, 0.4036, 0.6228, 0.3853, 0.6604, 0.4027, 0.6604, 0.4036, 0.6228, 0.4027, 0.6604, 0.4569, 0.6228, 0.4027, 0.6604, 0.4569, 0.6604, 0.4569, 0.6228, 0.4569, 0.6228, 0.4569, 0.6604, 0.4749, 0.6228, 0.4569, 0.6604, 0.4749, 0.6604, 0.4749, 0.6228, 0.4036, 0.6228, 0.4569, 0.6228, 0.4569, 0.5319, 0.4034, 0.5319, 0.4036, 0.6228, 0.4569, 0.5319, 0.4749, 0.6604, 0.4907, 0.6604, 0.4749, 0.6228, 0.3687, 0.6604, 0.3853, 0.6604, 0.3853, 0.6228, 0.3687, 0.6604, 0.3853, 0.6228, 0.3853, 0.5319, 0.3687, 0.5038, 0.3853, 0.5319, 0.4034, 0.5319, 0.3687, 0.5038, 0.3687, 0.6604, 0.3853, 0.5319, 0.3687, 0.5038, 0.4034, 0.5319, 0.4569, 0.5319, 0.4907, 0.5038, 0.3687, 0.5038, 0.4569, 0.5319, 0.4749, 0.5319, 0.4907, 0.5038, 0.4569, 0.5319, 0.4749, 0.6228, 0.4907, 0.6604, 0.4749, 0.5319, 0.4907, 0.6604, 0.4907, 0.5038, 0.4749, 0.5319, 0.3905, 0.6075, 0.3905, 0.549, 0.3978, 0.6075, 0.3905, 0.549, 0.3978, 0.549, 0.3978, 0.6075, 0.01012, 0.7059, 0.03867, 0.701, 0.04068, 0.7059, 0.08684, 0.7059, 0.04068, 0.7059, 0.03867, 0.701, 0.08684, 0.701, 0.08684, 0.7059, 0.03867, 0.701, 0.1316, 0.7059, 0.08684, 0.7059, 0.08684, 0.701, 0.1316, 0.701, 0.1316, 0.7059, 0.08684, 0.701, 0.1758, 0.7059, 0.1316, 0.7059, 0.1316, 0.701, 0.1758, 0.701, 0.1758, 0.7059, 0.1316, 0.701, 0.2229, 0.7059, 0.1758, 0.7059, 0.1758, 0.701, 0.2237, 0.701, 0.2229, 0.7059, 0.1758, 0.701, 0.2687, 0.7059, 0.2229, 0.7059, 0.2237, 0.701, 0.2664, 0.701, 0.2687, 0.7059, 0.2237, 0.701, 0.0126, 0.701, 0.03867, 0.701, 0.01012, 0.7059, 0.4623, 0.6075, 0.4623, 0.5491, 0.4696, 0.6076, 0.4623, 0.5491, 0.4696, 0.5491, 0.4696, 0.6076, 0.4036, 0.6228, 0.4034, 0.5319, 0.4569, 0.6228, 0.4034, 0.5319, 0.4569, 0.5319, 0.4569, 0.6228, 0.4036, 0.6228, 0.4569, 0.6228, 0.4569, 0.6604, 0.4027, 0.6604, 0.4036, 0.6228, 0.4569, 0.6604, 0.4569, 0.6604, 0.4569, 0.6228, 0.4749, 0.6604, 0.4569, 0.6228, 0.4749, 0.6228, 0.4749, 0.6604, 0.3853, 0.6228, 0.4036, 0.6228, 0.4027, 0.6604, 0.3853, 0.6604, 0.3853, 0.6228, 0.4027, 0.6604, 0.4907, 0.5038, 0.4569, 0.5319, 0.4034, 0.5319, 0.4907, 0.5038, 0.4749, 0.6604, 0.4749, 0.6228, 0.4907, 0.5038, 0.4034, 0.5319, 0.3853, 0.5319, 0.3853, 0.5319, 0.3853, 0.6228, 0.3853, 0.6604, 0.3853, 0.5319, 0.3687, 0.5038, 0.4907, 0.5038, 0.3687, 0.5038, 0.3853, 0.5319, 0.3853, 0.6604, 0.4907, 0.5038, 0.4749, 0.5319, 0.4569, 0.5319, 0.4749, 0.6228, 0.4749, 0.5319, 0.4907, 0.5038, 0.4907, 0.5038, 0.4907, 0.6604, 0.4749, 0.6604, 0.3687, 0.5038, 0.3687, 0.5038, 0.3853, 0.6604, 0.3853, 0.6604, 0.3687, 0.6604, 0.3687, 0.5038, 0.4623, 0.5491, 0.4623, 0.6075, 0.4696, 0.5491, 0.4623, 0.6075, 0.4696, 0.6076, 0.4696, 0.5491, 0.3905, 0.549, 0.3905, 0.6075, 0.3978, 0.549, 0.3905, 0.6075, 0.3978, 0.6075, 0.3978, 0.549, 0.3905, 0.549, 0.3853, 0.5319, 0.3978, 0.549, 0.3853, 0.5319, 0.4034, 0.5319, 0.3978, 0.549, 0.4696, 0.5491, 0.4749, 0.5319, 0.4696, 0.6076, 0.4749, 0.5319, 0.4749, 0.6228, 0.4696, 0.6076, 0.4623, 0.5491, 0.4569, 0.5319, 0.4696, 0.5491, 0.4569, 0.5319, 0.4749, 0.5319, 0.4696, 0.5491, 0.4623, 0.6075, 0.4569, 0.6228, 0.4623, 0.5491, 0.4569, 0.6228, 0.4569, 0.5319, 0.4623, 0.5491, 0.3978, 0.549, 0.4034, 0.5319, 0.3978, 0.6075, 0.4034, 0.5319, 0.4036, 0.6228, 0.3978, 0.6075, 0.3905, 0.6075, 0.3853, 0.6228, 0.3905, 0.549, 0.3853, 0.6228, 0.3853, 0.5319, 0.3905, 0.549, 0.4696, 0.6076, 0.4749, 0.6228, 0.4623, 0.6075, 0.4749, 0.6228, 0.4569, 0.6228, 0.4623, 0.6075, 0.3978, 0.6075, 0.4036, 0.6228, 0.3905, 0.6075, 0.4036, 0.6228, 0.3853, 0.6228, 0.3905, 0.6075, 0.3905, 0.549, 0.3853, 0.5319, 0.3905, 0.6075, 0.3853, 0.5319, 0.3853, 0.6228, 0.3905, 0.6075, 0.4696, 0.5491, 0.4749, 0.5319, 0.4623, 0.5491, 0.4749, 0.5319, 0.4569, 0.5319, 0.4623, 0.5491, 0.3978, 0.549, 0.4034, 0.5319, 0.3905, 0.549, 0.4034, 0.5319, 0.3853, 0.5319, 0.3905, 0.549, 0.4696, 0.6076, 0.4749, 0.6228, 0.4696, 0.5491, 0.4749, 0.6228, 0.4749, 0.5319, 0.4696, 0.5491, 0.4623, 0.5491, 0.4569, 0.5319, 0.4623, 0.6075, 0.4569, 0.5319, 0.4569, 0.6228, 0.4623, 0.6075, 0.3978, 0.6075, 0.4036, 0.6228, 0.3978, 0.549, 0.4036, 0.6228, 0.4034, 0.5319, 0.3978, 0.549, 0.4623, 0.6075, 0.4569, 0.6228, 0.4696, 0.6076, 0.4569, 0.6228, 0.4749, 0.6228, 0.4696, 0.6076, 0.3905, 0.6075, 0.3853, 0.6228, 0.3978, 0.6075, 0.3853, 0.6228, 0.4036, 0.6228, 0.3978, 0.6075, 0.1758, 0.58, 0.2237, 0.58, 0.1758, 0.5869, 0.2237, 0.58, 0.2237, 0.5869, 0.1758, 0.5869, 0.1316, 0.58, 0.1758, 0.58, 0.1758, 0.5869, 0.1316, 0.5869, 0.1316, 0.58, 0.1758, 0.5869, 0.1316, 0.58, 0.1316, 0.5869, 0.08684, 0.5869, 0.08684, 0.58, 0.1316, 0.58, 0.08684, 0.5869, 0.08684, 0.5869, 0.03817, 0.5869, 0.08684, 0.58, 0.03817, 0.5869, 0.03817, 0.58, 0.08684, 0.58, 0.03817, 0.5869, 0.01844, 0.5869, 0.03817, 0.58, 0.01844, 0.5869, 0.0126, 0.58, 0.03817, 0.58, 0.2237, 0.5869, 0.2237, 0.58, 0.2664, 0.58, 0.26, 0.5869, 0.2237, 0.5869, 0.2664, 0.58, 0.08684, 0.701, 0.03867, 0.701, 0.08684, 0.6946, 0.03867, 0.701, 0.03817, 0.6946, 0.08684, 0.6946, 0.08684, 0.6946, 0.1316, 0.6946, 0.08684, 0.701, 0.1316, 0.6946, 0.1316, 0.701, 0.08684, 0.701, 0.1316, 0.701, 0.1316, 0.6946, 0.1758, 0.701, 0.1316, 0.6946, 0.1758, 0.6946, 0.1758, 0.701, 0.1758, 0.6946, 0.2237, 0.6946, 0.1758, 0.701, 0.2237, 0.6946, 0.2237, 0.701, 0.1758, 0.701, 0.2237, 0.701, 0.2237, 0.6946, 0.2664, 0.701, 0.2237, 0.6946, 0.26, 0.6946, 0.2664, 0.701, 0.03867, 0.701, 0.0126, 0.701, 0.03817, 0.6946, 0.0126, 0.701, 0.01844, 0.6946, 0.03817, 0.6946, 0.4898, 0.6864, 0.4973, 0.6772, 0.49, 0.8307, 0.4973, 0.6772, 0.4968, 0.838, 0.49, 0.8307, 0.4973, 0.6772, 0.4898, 0.6864, 0.4531, 0.6816, 0.4898, 0.6864, 0.4504, 0.69, 0.4531, 0.6816, 0.4531, 0.6816, 0.4504, 0.69, 0.402, 0.6939, 0.4504, 0.69, 0.4032, 0.7016, 0.402, 0.6939, 0.402, 0.6939, 0.4032, 0.7016, 0.3652, 0.7213, 0.4032, 0.7016, 0.3695, 0.7268, 0.3652, 0.7213, 0.3652, 0.7213, 0.3695, 0.7268, 0.3347, 0.7603, 0.3695, 0.7268, 0.3413, 0.7629, 0.3347, 0.7603, 0.3347, 0.7603, 0.3413, 0.7629, 0.3225, 0.8089, 0.3413, 0.7629, 0.3298, 0.8075, 0.3225, 0.8089, 0.3225, 0.8089, 0.3298, 0.8075, 0.3185, 0.8388, 0.49, 0.8307, 0.4968, 0.838, 0.3185, 0.8388, 0.3298, 0.8075, 0.3267, 0.8313, 0.3185, 0.8388, 0.3267, 0.8313, 0.49, 0.8307, 0.3185, 0.8388, 0.2237, 0.58, 0.2237, 0.575, 0.2664, 0.58, 0.2237, 0.575, 0.269, 0.575, 0.2664, 0.58, 0.1758, 0.575, 0.2237, 0.575, 0.2237, 0.58, 0.1758, 0.58, 0.1758, 0.575, 0.2237, 0.58, 0.1316, 0.575, 0.1758, 0.575, 0.1758, 0.58, 0.1316, 0.58, 0.1316, 0.575, 0.1758, 0.58, 0.08684, 0.575, 0.1316, 0.575, 0.1316, 0.58, 0.08684, 0.58, 0.08684, 0.575, 0.1316, 0.58, 0.04043, 0.575, 0.08684, 0.575, 0.08684, 0.58, 0.03817, 0.58, 0.04043, 0.575, 0.08684, 0.58, 0.01041, 0.5753, 0.04043, 0.575, 0.03817, 0.58, 0.0126, 0.58, 0.01041, 0.5753, 0.03817, 0.58, 0.2237, 0.5922, 0.2237, 0.5869, 0.2563, 0.5922, 0.2237, 0.5869, 0.26, 0.5869, 0.2563, 0.5922, 0.2237, 0.5869, 0.2237, 0.5922, 0.1758, 0.5922, 0.1758, 0.5869, 0.2237, 0.5869, 0.1758, 0.5922, 0.1316, 0.5869, 0.1758, 0.5869, 0.1758, 0.5922, 0.1316, 0.5922, 0.1316, 0.5869, 0.1758, 0.5922, 0.1316, 0.5869, 0.1316, 0.5922, 0.08684, 0.5922, 0.08684, 0.5869, 0.1316, 0.5869, 0.08684, 0.5922, 0.08684, 0.5922, 0.03817, 0.5922, 0.08684, 0.5869, 0.03817, 0.5922, 0.03817, 0.5869, 0.08684, 0.5869, 0.03817, 0.5922, 0.02224, 0.5922, 0.03817, 0.5869, 0.02224, 0.5922, 0.01844, 0.5869, 0.03817, 0.5869, 0.08684, 0.6946, 0.03817, 0.6946, 0.08684, 0.6893, 0.03817, 0.6946, 0.03817, 0.6893, 0.08684, 0.6893, 0.08684, 0.6893, 0.1316, 0.6893, 0.08684, 0.6946, 0.1316, 0.6893, 0.1316, 0.6946, 0.08684, 0.6946, 0.1316, 0.6946, 0.1316, 0.6893, 0.1758, 0.6946, 0.1316, 0.6893, 0.1758, 0.6893, 0.1758, 0.6946, 0.1758, 0.6893, 0.2237, 0.6893, 0.1758, 0.6946, 0.2237, 0.6893, 0.2237, 0.6946, 0.1758, 0.6946, 0.2237, 0.6946, 0.2237, 0.6893, 0.26, 0.6946, 0.2237, 0.6893, 0.2563, 0.6893, 0.26, 0.6946, 0.03817, 0.6946, 0.01844, 0.6946, 0.03817, 0.6893, 0.01844, 0.6946, 0.0224, 0.6893, 0.03817, 0.6893, 0.008572, 0.5762, 0.0126, 0.58, 0.008572, 0.7053, 0.0126, 0.58, 0.0126, 0.701, 0.008572, 0.7053, 0.01844, 0.6946, 0.0126, 0.701, 0.01844, 0.5869, 0.0126, 0.701, 0.0126, 0.58, 0.01844, 0.5869, 0.26, 0.6946, 0.26, 0.5869, 0.2664, 0.701, 0.26, 0.5869, 0.2664, 0.58, 0.2664, 0.701, 0.4283, 0.8302, 0.3806, 0.8295, 0.431, 0.8283, 0.3806, 0.8295, 0.378, 0.8276, 0.431, 0.8283, 0.4283, 0.8302, 0.4281, 0.8343, 0.3806, 0.8295, 0.4281, 0.8343, 0.3805, 0.8337, 0.3806, 0.8295, 0.2704, 0.7027, 0.2664, 0.701, 0.2704, 0.5776, 0.2664, 0.701, 0.2664, 0.58, 0.2704, 0.5776, 0.0224, 0.6893, 0.01844, 0.6946, 0.02224, 0.5922, 0.01844, 0.6946, 0.01844, 0.5869, 0.02224, 0.5922, 0.3332, 0.8072, 0.3308, 0.8283, 0.3298, 0.8075, 0.3308, 0.8283, 0.3267, 0.8313, 0.3298, 0.8075, 0.3445, 0.7639, 0.3332, 0.8072, 0.3298, 0.8075, 0.3413, 0.7629, 0.3445, 0.7639, 0.3298, 0.8075, 0.3719, 0.7288, 0.3445, 0.7639, 0.3413, 0.7629, 0.3695, 0.7268, 0.3719, 0.7288, 0.3413, 0.7629, 0.4047, 0.7042, 0.3719, 0.7288, 0.3695, 0.7268, 0.4032, 0.7016, 0.4047, 0.7042, 0.3695, 0.7268, 0.4507, 0.6928, 0.4047, 0.7042, 0.4032, 0.7016, 0.4504, 0.69, 0.4507, 0.6928, 0.4032, 0.7016, 0.4856, 0.6886, 0.4507, 0.6928, 0.4504, 0.69, 0.4898, 0.6864, 0.4856, 0.6886, 0.4504, 0.69, 0.4507, 0.6929, 0.4856, 0.6886, 0.4504, 0.69, 0.4856, 0.6886, 0.4898, 0.6864, 0.4504, 0.69, 0.4507, 0.6929, 0.4504, 0.69, 0.4032, 0.7016, 0.4047, 0.7042, 0.4507, 0.6929, 0.4032, 0.7016, 0.4047, 0.7042, 0.4032, 0.7016, 0.3695, 0.7268, 0.3719, 0.7288, 0.4047, 0.7042, 0.3695, 0.7268, 0.3719, 0.7288, 0.3695, 0.7268, 0.3413, 0.7629, 0.3445, 0.7639, 0.3719, 0.7288, 0.3413, 0.7629, 0.3445, 0.7639, 0.3413, 0.7629, 0.3298, 0.8075, 0.3332, 0.8072, 0.3445, 0.7639, 0.3298, 0.8075, 0.3308, 0.8283, 0.3332, 0.8072, 0.3298, 0.8075, 0.3267, 0.8313, 0.3308, 0.8283, 0.3298, 0.8075, 0.4968, 0.838, 0.49, 0.8307, 0.3185, 0.8388, 0.49, 0.8307, 0.3267, 0.8313, 0.3185, 0.8388, 0.3267, 0.8313, 0.3298, 0.8075, 0.3185, 0.8388, 0.3298, 0.8075, 0.3226, 0.8089, 0.3185, 0.8388, 0.3298, 0.8075, 0.3413, 0.7629, 0.3226, 0.8089, 0.3413, 0.7629, 0.3347, 0.7603, 0.3226, 0.8089, 0.3413, 0.7629, 0.3695, 0.7268, 0.3347, 0.7603, 0.3695, 0.7268, 0.3652, 0.7213, 0.3347, 0.7603, 0.3695, 0.7268, 0.4032, 0.7016, 0.3652, 0.7213, 0.4032, 0.7016, 0.402, 0.6939, 0.3652, 0.7213, 0.4032, 0.7016, 0.4504, 0.69, 0.402, 0.6939, 0.4504, 0.69, 0.4531, 0.6816, 0.402, 0.6939, 0.4504, 0.69, 0.4898, 0.6864, 0.4531, 0.6816, 0.4898, 0.6864, 0.4973, 0.6772, 0.4531, 0.6816, 0.4968, 0.838, 0.4973, 0.6772, 0.49, 0.8307, 0.4973, 0.6772, 0.4898, 0.6864, 0.49, 0.8307, 0.3308, 0.8283, 0.4848, 0.8274, 0.3267, 0.8313, 0.4848, 0.8274, 0.49, 0.8307, 0.3267, 0.8313, 0.49, 0.8307, 0.4848, 0.8274, 0.3267, 0.8313, 0.4848, 0.8274, 0.3308, 0.8283, 0.3267, 0.8313, 0.49, 0.8307, 0.4898, 0.6864, 0.4848, 0.8274, 0.4898, 0.6864, 0.4856, 0.6886, 0.4848, 0.8274, 0.4856, 0.6886, 0.4898, 0.6864, 0.4848, 0.8274, 0.4898, 0.6864, 0.49, 0.8307, 0.4848, 0.8274, 0.1446, 0.6939, 0.1446, 0.7009, 0.1257, 0.6939, 0.1446, 0.7009, 0.1257, 0.7009, 0.1257, 0.6939, 0.1257, 0.6939, 0.1257, 0.7009, 0.1053, 0.6939, 0.1257, 0.7009, 0.1053, 0.7009, 0.1053, 0.6939, 0.1053, 0.6939, 0.1053, 0.7009, 0.08889, 0.6939, 0.1053, 0.7009, 0.08889, 0.7009, 0.08889, 0.6939, 0.1634, 0.7009, 0.1446, 0.7009, 0.1446, 0.6939, 0.1634, 0.6939, 0.1634, 0.7009, 0.1446, 0.6939, 0.1839, 0.7009, 0.1634, 0.7009, 0.1634, 0.6939, 0.1839, 0.6939, 0.1839, 0.7009, 0.1634, 0.6939, 0.1937, 0.7009, 0.1839, 0.7009, 0.1839, 0.6939, 0.1937, 0.6939, 0.1937, 0.7009, 0.1839, 0.6939, 0.1053, 0.6939, 0.1053, 0.7009, 0.1257, 0.6939, 0.1053, 0.7009, 0.1257, 0.7009, 0.1257, 0.6939, 0.1257, 0.6939, 0.1257, 0.7009, 0.1446, 0.6939, 0.1257, 0.7009, 0.1446, 0.7009, 0.1446, 0.6939, 0.1446, 0.6939, 0.1446, 0.7009, 0.1634, 0.6939, 0.1446, 0.7009, 0.1634, 0.7009, 0.1634, 0.6939, 0.1634, 0.6939, 0.1634, 0.7009, 0.1839, 0.6939, 0.1634, 0.7009, 0.1839, 0.7009, 0.1839, 0.6939, 0.1839, 0.6939, 0.1839, 0.7009, 0.1937, 0.6939, 0.1839, 0.7009, 0.1937, 0.7009, 0.1937, 0.6939, 0.08889, 0.7009, 0.1053, 0.7009, 0.1053, 0.6939, 0.08889, 0.6939, 0.08889, 0.7009, 0.1053, 0.6939, 0.2426, 0.5809, 0.2427, 0.5874, 0.1147, 0.5809, 0.2427, 0.5874, 0.1148, 0.5874, 0.1147, 0.5809, 0.4933, 0.6528, 0.4833, 0.6528, 0.4933, 0.5054, 0.4833, 0.6528, 0.4833, 0.5054, 0.4933, 0.5054, 0.4833, 0.6528, 0.3786, 0.6528, 0.4833, 0.5054, 0.3786, 0.6528, 0.4833, 0.6528, 0.4833, 0.6632, 0.3786, 0.6632, 0.3786, 0.6528, 0.4833, 0.6632, 0.3786, 0.6528, 0.3786, 0.5054, 0.4833, 0.5054, 0.3786, 0.5054, 0.3786, 0.6528, 0.3687, 0.6528, 0.3687, 0.5054, 0.3786, 0.5054, 0.3687, 0.6528, 0.1147, 0.7012, 0.1148, 0.6948, 0.2426, 0.7012, 0.1148, 0.6948, 0.2427, 0.6948, 0.2426, 0.7012, 0.4961, 0.6779, 0.4874, 0.6848, 0.4516, 0.6823, 0.4874, 0.6848, 0.4505, 0.6901, 0.4516, 0.6823, 0.4516, 0.6823, 0.4505, 0.6901, 0.4013, 0.6949, 0.4505, 0.6901, 0.402, 0.7019, 0.4013, 0.6949, 0.4013, 0.6949, 0.402, 0.7019, 0.3623, 0.7246, 0.402, 0.7019, 0.3671, 0.7292, 0.3623, 0.7246, 0.3623, 0.7246, 0.3671, 0.7292, 0.3339, 0.764, 0.3671, 0.7292, 0.3396, 0.7663, 0.3339, 0.764, 0.3339, 0.764, 0.3396, 0.7663, 0.3209, 0.8183, 0.3396, 0.7663, 0.3288, 0.8154, 0.3209, 0.8183, 0.3209, 0.8183, 0.3288, 0.8154, 0.3184, 0.8381, 0.3288, 0.8154, 0.3275, 0.8309, 0.3184, 0.8381, 0.4505, 0.6901, 0.4874, 0.6848, 0.4516, 0.6823, 0.4874, 0.6848, 0.4961, 0.6779, 0.4516, 0.6823, 0.4505, 0.6901, 0.4516, 0.6823, 0.4013, 0.6949, 0.402, 0.7019, 0.4505, 0.6901, 0.4013, 0.6949, 0.402, 0.7019, 0.4013, 0.6949, 0.3623, 0.7246, 0.3671, 0.7292, 0.402, 0.7019, 0.3623, 0.7246, 0.3671, 0.7292, 0.3623, 0.7246, 0.3339, 0.764, 0.3396, 0.7663, 0.3671, 0.7292, 0.3339, 0.764, 0.3396, 0.7663, 0.3339, 0.764, 0.3209, 0.8183, 0.3288, 0.8154, 0.3396, 0.7663, 0.3209, 0.8183, 0.3288, 0.8154, 0.3209, 0.8183, 0.3184, 0.8381, 0.3275, 0.8309, 0.3288, 0.8154, 0.3184, 0.8381, 0.4798, 0.6528, 0.3805, 0.6528, 0.4798, 0.5198, 0.3805, 0.6528, 0.3805, 0.5198, 0.4798, 0.5198, 0.01023, 0.5244, 0.1879, 0.5244, 0.01023, 0.5408, 0.1879, 0.5244, 0.1879, 0.5408, 0.01023, 0.5408, 0.01023, 0.5244, 0.01023, 0.5085, 0.1879, 0.5244, 0.01023, 0.5085, 0.1879, 0.5085, 0.1879, 0.5244, 0.1879, 0.5408, 0.1879, 0.5568, 0.01023, 0.5408, 0.1879, 0.5568, 0.01023, 0.5568, 0.01023, 0.5408, 0.1879, 0.5408, 0.1879, 0.5568, 0.01023, 0.5408, 0.1879, 0.5568, 0.01023, 0.5568, 0.01023, 0.5408, 0.01023, 0.5244, 0.01023, 0.5085, 0.1879, 0.5244, 0.01023, 0.5085, 0.1879, 0.5085, 0.1879, 0.5244, 0.01023, 0.5244, 0.1879, 0.5244, 0.01023, 0.5408, 0.1879, 0.5244, 0.1879, 0.5408, 0.01023, 0.5408, 0.1786, 0.5408, 0.01023, 0.5408, 0.1786, 0.5244, 0.01023, 0.5408, 0.01023, 0.5244, 0.1786, 0.5244, 0.01023, 0.5244, 0.01023, 0.5085, 0.1786, 0.5244, 0.01023, 0.5085, 0.1786, 0.5085, 0.1786, 0.5244, 0.1786, 0.5408, 0.1786, 0.5568, 0.01023, 0.5408, 0.1786, 0.5568, 0.01023, 0.5568, 0.01023, 0.5408, 0.1879, 0.5244, 0.1879, 0.5408, 0.01023, 0.5244, 0.1879, 0.5408, 0.01023, 0.5408, 0.01023, 0.5244, 0.01023, 0.5085, 0.1879, 0.5085, 0.01023, 0.5244, 0.1879, 0.5085, 0.1879, 0.5244, 0.01023, 0.5244, 0.1879, 0.5568, 0.01023, 0.5568, 0.1879, 0.5408, 0.01023, 0.5568, 0.01023, 0.5408, 0.1879, 0.5408, 0.01278, 0.5408, 0.02855, 0.5244, 0.1879, 0.5408, 0.02855, 0.5244, 0.1879, 0.5244, 0.1879, 0.5408, 0.1879, 0.5568, 0.01278, 0.5568, 0.1879, 0.5408, 0.01278, 0.5568, 0.01278, 0.5408, 0.1879, 0.5408, 0.02855, 0.5085, 0.1879, 0.5085, 0.02855, 0.5244, 0.1879, 0.5085, 0.1879, 0.5244, 0.02855, 0.5244, 0.008632, 0.5244, 0.1654, 0.5244, 0.008632, 0.5408, 0.1654, 0.5244, 0.1808, 0.5408, 0.008632, 0.5408, 0.1808, 0.5408, 0.1808, 0.5568, 0.008632, 0.5408, 0.1808, 0.5568, 0.008632, 0.5568, 0.008632, 0.5408, 0.008632, 0.5244, 0.008632, 0.5085, 0.1654, 0.5244, 0.008632, 0.5085, 0.1654, 0.5085, 0.1654, 0.5244])
me_container.materials.append(mat_glykerol_container)
me_container.use_remesh_preserve_volume = False
me_container.use_remesh_preserve_attributes = False
me_container.use_mirror_vertex_groups = False
me_container.update()

# ---- objects
ob_container_xenon = bpy.data.objects.new('Container_Xenon', None)
ob_container_glykerol_liquid = bpy.data.objects.new('Container_Glykerol.Liquid', me_container_glykerol_liquid_001)
ob_container_glykerol_window = bpy.data.objects.new('Container_Glykerol_Window', me_container_glykerol_window)
ob_container_glykerol = bpy.data.objects.new('Container_Glykerol', me_container_fuel)
ob_container_collision = bpy.data.objects.new('Container_Collision', me_container_collision)
ob_container_collision_collider = bpy.data.objects.new('Container_Collision.collider', me_container_collision_collider)
ob_container = bpy.data.objects.new('Container', me_container)
ob_lamp = bpy.data.objects.new('Lamp', light_lamp)
ob_camera = bpy.data.objects.new('Camera', cam_camera)

# ---- transforms, parenting, visibility, modifiers, constraints
ob_container_xenon.location = (0.0, 0.0, 0.0)
ob_container_xenon.rotation_mode = 'QUATERNION'
ob_container_xenon.rotation_quaternion = (1.0, -0.0, -0.0, -0.0)
ob_container_xenon.empty_image_offset = (0.0, 0.0)
ob_container_xenon.lineart.crease_threshold = 0.0
ob_container_glykerol_liquid.parent = ob_container_xenon
ob_container_glykerol_liquid.location = (0.0, 0.0, 0.0)
ob_container_glykerol_liquid.rotation_mode = 'QUATERNION'
ob_container_glykerol_liquid.rotation_quaternion = (-0.0, -0.7071, -3.091e-08, -0.7071)
ob_container_glykerol_liquid.scale = (0.9901, 0.99, 0.99)
ob_container_glykerol_liquid.lineart.crease_threshold = 0.0
ob_container_glykerol_window.parent = ob_container_xenon
ob_container_glykerol_window.location = (1.234e-14, -6.169e-15, -0.007294)
ob_container_glykerol_window.rotation_mode = 'QUATERNION'
ob_container_glykerol_window.rotation_quaternion = (-3.091e-08, -0.7071, -3.091e-08, -0.7071)
ob_container_glykerol_window.scale = (1.0, 0.92, 1.0)
ob_container_glykerol_window.lineart.crease_threshold = 0.0
ob_container_glykerol.parent = ob_container_xenon
ob_container_glykerol.location = (0.0, 0.0, 0.0)
ob_container_glykerol.rotation_mode = 'QUATERNION'
ob_container_glykerol.rotation_quaternion = (-0.0, -0.7071, -3.091e-08, -0.7071)
ob_container_glykerol.scale = (0.9901, 0.99, 0.99)
ob_container_glykerol.lineart.crease_threshold = 0.0
ob_container_collision.parent = ob_container_xenon
ob_container_collision.location = (0.0, 0.0, 0.0)
ob_container_collision.rotation_mode = 'QUATERNION'
ob_container_collision.rotation_quaternion = (-0.0, -0.7071, -3.091e-08, -0.7071)
ob_container_collision.lineart.crease_threshold = 0.0
ob_container_collision_collider.parent = ob_container_collision
ob_container_collision_collider.location = (0.0, 0.0, 0.0)
ob_container_collision_collider.rotation_mode = 'QUATERNION'
ob_container_collision_collider.rotation_quaternion = (1.0, 0.0, 0.0, 0.0)
ob_container_collision_collider.lineart.crease_threshold = 0.0
ob_container.parent = ob_container_xenon
ob_container.location = (-3.403e-21, 0.0, 0.0)
ob_container.rotation_mode = 'QUATERNION'
ob_container.rotation_quaternion = (-0.0, -0.7071, -3.091e-08, -0.7071)
ob_container.lineart.crease_threshold = 0.0
ob_lamp.location = (-2.479, -1.562, 0.03105)
ob_lamp.rotation_euler = (0.6503, 0.05522, 1.866)
ob_lamp.lock_rotations_4d = False
ob_lamp.empty_display_type = 'ARROWS'
ob_lamp.color = (0.0, 0.0, 0.0, 0.0)
ob_lamp.lineart.crease_threshold = 0.0
ob_camera.location = (7.481, -6.508, 5.344)
ob_camera.rotation_euler = (1.109, 0.01082, 0.8149)
ob_camera.lock_rotations_4d = False
ob_camera.empty_display_type = 'ARROWS'
ob_camera.color = (0.0, 0.0, 0.0, 0.0)
ob_camera.display_type = 'WIRE'
ob_camera.lineart.crease_threshold = 0.0

# ---- collection membership
col_collection_1.objects.link(ob_container_xenon)
col_collection_1.objects.link(ob_container_glykerol_liquid)
col_collection_1.objects.link(ob_container_glykerol_window)
col_collection_1.objects.link(ob_container_glykerol)
col_collection_1.objects.link(ob_container_collision)
col_collection_1.objects.link(ob_container_collision_collider)
col_collection_1.objects.link(ob_container)
col_collection_1.objects.link(ob_lamp)
col_collection_1.objects.link(ob_camera)

# ---- scene / render settings (as saved in the file)
scene.camera = ob_camera
scene.frame_start = 1; scene.frame_end = 250; scene.frame_set(1)
scene.render.engine = 'BLENDER_EEVEE_NEXT'
scene.render.resolution_percentage = 50
scene.render.dither_intensity = 0.0
scene.cycles.use_denoising = False
scene.cycles.samples = 10
scene.cycles.sampling_pattern = 'TABULATED_SOBOL'
scene.cycles.light_sampling_threshold = 0.0
scene.cycles.use_adaptive_sampling = False
scene.cycles.use_light_tree = False
scene.cycles.blur_glossy = 0.0
scene.cycles.pixel_filter_type = 'GAUSSIAN'
scene.cycles.sample_clamp_indirect = 0.0
scene.view_settings.view_transform = 'Standard'
bpy.context.view_layer.update()
